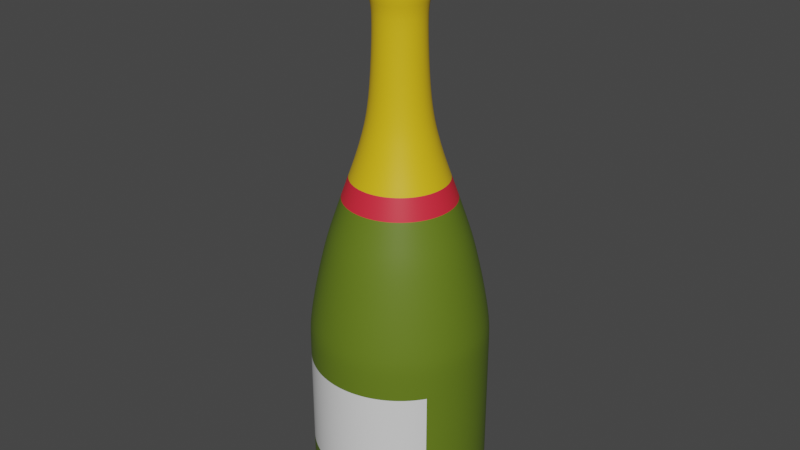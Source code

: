 # Source: ChampagneBottle.blend  (saved by Blender 3.6.11; exported with 4.5.12 LTS)
import bpy
from mathutils import Matrix  # noqa: F401  (used for matrix-valued properties, if any)

bpy.ops.wm.read_factory_settings(use_empty=True)
scene = bpy.context.scene
scene.name = 'Scene'

# ---- collections
col_collection = bpy.data.collections.new('Collection'); scene.collection.children.link(col_collection)

# ---- materials (node trees are filled in below, after node groups)
mat_base = bpy.data.materials.new('Base')
mat_base.use_transparent_shadow = False
mat_red_label = bpy.data.materials.new('Red Label')
mat_red_label.use_transparent_shadow = False
mat_gold_top = bpy.data.materials.new('Gold Top')
mat_gold_top.use_transparent_shadow = False
mat_white_label = bpy.data.materials.new('White Label')
mat_white_label.use_transparent_shadow = False

# ---- material node trees
mat_base.use_nodes = True; mat_base.node_tree.nodes.clear()
_N = mat_base.node_tree.nodes; _L = mat_base.node_tree.links
n0 = _N.new('ShaderNodeBsdfPrincipled'); n0.name = 'Principled BSDF'; n0.location = (10, 300)
n0.distribution = 'GGX'
n0.subsurface_method = 'RANDOM_WALK_SKIN'
n0.inputs[0].default_value = (0.1221, 0.1878, 0.01161, 1.0)
n0.inputs[3].default_value = 1.45
n0.inputs[27].default_value = (0.0, 0.0, 0.0, 1.0)
n0.inputs[28].default_value = 1.0
n1 = _N.new('ShaderNodeOutputMaterial'); n1.name = 'Material Output'; n1.location = (300, 300)
_L.new(n0.outputs[0], n1.inputs[0])
n1.is_active_output = True
mat_red_label.use_nodes = True; mat_red_label.node_tree.nodes.clear()
_N = mat_red_label.node_tree.nodes; _L = mat_red_label.node_tree.links
n0 = _N.new('ShaderNodeBsdfPrincipled'); n0.name = 'Principled BSDF'; n0.location = (10, 300)
n0.distribution = 'GGX'
n0.subsurface_method = 'RANDOM_WALK_SKIN'
n0.inputs[0].default_value = (0.8, 0.02339, 0.04507, 1.0)
n0.inputs[3].default_value = 1.45
n0.inputs[27].default_value = (0.0, 0.0, 0.0, 1.0)
n0.inputs[28].default_value = 1.0
n1 = _N.new('ShaderNodeOutputMaterial'); n1.name = 'Material Output'; n1.location = (300, 300)
_L.new(n0.outputs[0], n1.inputs[0])
n1.is_active_output = True
mat_gold_top.use_nodes = True; mat_gold_top.node_tree.nodes.clear()
_N = mat_gold_top.node_tree.nodes; _L = mat_gold_top.node_tree.links
n0 = _N.new('ShaderNodeBsdfPrincipled'); n0.name = 'Principled BSDF'; n0.location = (10, 300)
n0.distribution = 'GGX'
n0.subsurface_method = 'RANDOM_WALK_SKIN'
n0.inputs[0].default_value = (0.8, 0.5131, 0.009034, 1.0)
n0.inputs[3].default_value = 1.45
n0.inputs[27].default_value = (0.0, 0.0, 0.0, 1.0)
n0.inputs[28].default_value = 1.0
n1 = _N.new('ShaderNodeOutputMaterial'); n1.name = 'Material Output'; n1.location = (300, 300)
_L.new(n0.outputs[0], n1.inputs[0])
n1.is_active_output = True
mat_white_label.use_nodes = True; mat_white_label.node_tree.nodes.clear()
_N = mat_white_label.node_tree.nodes; _L = mat_white_label.node_tree.links
n0 = _N.new('ShaderNodeBsdfPrincipled'); n0.name = 'Principled BSDF'; n0.location = (10, 300)
n0.distribution = 'GGX'
n0.subsurface_method = 'RANDOM_WALK_SKIN'
n0.inputs[3].default_value = 1.45
n0.inputs[27].default_value = (0.0, 0.0, 0.0, 1.0)
n0.inputs[28].default_value = 1.0
n1 = _N.new('ShaderNodeOutputMaterial'); n1.name = 'Material Output'; n1.location = (300, 300)
_L.new(n0.outputs[0], n1.inputs[0])
n1.is_active_output = True

# ---- world
world_world = bpy.data.worlds.new('World'); scene.world = world_world
world_world.use_nodes = True; world_world.node_tree.nodes.clear()
_N = world_world.node_tree.nodes; _L = world_world.node_tree.links
n0 = _N.new('ShaderNodeOutputWorld'); n0.name = 'World Output'; n0.location = (300, 300)
n1 = _N.new('ShaderNodeBackground'); n1.name = 'Background'; n1.location = (10, 300)
n1.inputs[0].default_value = (0.05088, 0.05088, 0.05088, 1.0)
_L.new(n1.outputs[0], n0.inputs[0])
n0.is_active_output = True
world_world.color = (0.05088, 0.05088, 0.05088)
world_world.use_sun_shadow = False
world_world.sun_shadow_jitter_overblur = 0.0

# ---- meshes
me_cylinder = bpy.data.meshes.new('Cylinder')
me_cylinder.from_pydata([(4.07e-09, 0.704, -2.148), (4.07e-09, 0.704, -0.8059), (0.1373, 0.6904, -2.148), (0.1373, 0.6904, -0.8059), (0.2694, 0.6504, -2.148), (0.2694, 0.6504, -0.8059), (0.3911, 0.5853, -2.148), (0.3911, 0.5853, -0.8059), (0.4978, 0.4978, -2.148), (0.4978, 0.4978, -0.8059), (0.5853, 0.3911, -2.148), (0.5853, 0.3911, -0.8059), (0.6504, 0.2694, -2.148), (0.6504, 0.2694, -0.8059), (0.6904, 0.1373, -2.148), (0.6904, 0.1373, -0.8059), (0.704, 4.766e-10, -2.148), (0.704, 4.766e-10, -0.8059), (0.6904, -0.1373, -2.148), (0.6904, -0.1373, -0.8059), (0.6504, -0.2694, -2.148), (0.6504, -0.2694, -0.8059), (0.5853, -0.3911, -2.148), (0.5853, -0.3911, -0.8059), (0.4978, -0.4978, -2.148), (0.4978, -0.4978, -0.8059), (0.3911, -0.5853, -2.148), (0.3911, -0.5853, -0.8059), (0.2694, -0.6504, -2.148), (0.2694, -0.6504, -0.8059), (0.1373, -0.6904, -2.148), (0.1373, -0.6904, -0.8059), (4.07e-09, -0.704, -2.148), (4.07e-09, -0.704, -0.8059), (-0.1373, -0.6904, -2.148), (-0.1373, -0.6904, -0.8059), (-0.2694, -0.6504, -2.148), (-0.2694, -0.6504, -0.8059), (-0.3911, -0.5853, -2.148), (-0.3911, -0.5853, -0.8059), (-0.4978, -0.4978, -2.148), (-0.4978, -0.4978, -0.8059), (-0.5853, -0.3911, -2.148), (-0.5853, -0.3911, -0.8059), (-0.6504, -0.2694, -2.148), (-0.6504, -0.2694, -0.8059), (-0.6904, -0.1373, -2.148), (-0.6904, -0.1373, -0.8059), (-0.704, 4.766e-10, -2.148), (-0.704, 4.766e-10, -0.8059), (-0.6904, 0.1373, -2.148), (-0.6904, 0.1373, -0.8059), (-0.6504, 0.2694, -2.148), (-0.6504, 0.2694, -0.8059), (-0.5853, 0.3911, -2.148), (-0.5853, 0.3911, -0.8059), (-0.4978, 0.4978, -2.148), (-0.4978, 0.4978, -0.8059), (-0.3911, 0.5853, -2.148), (-0.3911, 0.5853, -0.8059), (-0.2694, 0.6504, -2.148), (-0.2694, 0.6504, -0.8059), (-0.1373, 0.6904, -2.148), (-0.1373, 0.6904, -0.8059), (2.646e-08, 0.5134, -2.349), (1.173e-08, 0.694, -2.238), (2.338e-08, 0.5831, -2.334), (1.796e-08, 0.6492, -2.294), (0.1354, 0.6806, -2.238), (0.1002, 0.5035, -2.349), (0.1267, 0.6367, -2.294), (0.1138, 0.5719, -2.334), (0.2656, 0.6412, -2.238), (0.1965, 0.4743, -2.349), (0.2484, 0.5998, -2.294), (0.2231, 0.5387, -2.334), (0.3856, 0.577, -2.238), (0.2852, 0.4269, -2.349), (0.3607, 0.5398, -2.294), (0.324, 0.4848, -2.334), (0.4907, 0.4907, -2.238), (0.363, 0.363, -2.349), (0.4591, 0.4591, -2.294), (0.4123, 0.4123, -2.334), (0.577, 0.3856, -2.238), (0.4269, 0.2852, -2.349), (0.5398, 0.3607, -2.294), (0.4848, 0.324, -2.334), (0.6412, 0.2656, -2.238), (0.4743, 0.1965, -2.349), (0.5998, 0.2484, -2.294), (0.5387, 0.2231, -2.334), (0.6806, 0.1354, -2.238), (0.5035, 0.1002, -2.349), (0.6367, 0.1267, -2.294), (0.5719, 0.1138, -2.334), (0.694, 1.747e-10, -2.238), (0.5134, 5.561e-10, -2.349), (0.6492, 3.099e-10, -2.294), (0.5831, 4.33e-10, -2.334), (0.6806, -0.1354, -2.238), (0.5035, -0.1002, -2.349), (0.6367, -0.1267, -2.294), (0.5719, -0.1138, -2.334), (0.6412, -0.2656, -2.238), (0.4743, -0.1965, -2.349), (0.5998, -0.2484, -2.294), (0.5387, -0.2231, -2.334), (0.577, -0.3856, -2.238), (0.4269, -0.2852, -2.349), (0.5398, -0.3607, -2.294), (0.4848, -0.324, -2.334), (0.4907, -0.4907, -2.238), (0.363, -0.363, -2.349), (0.4591, -0.4591, -2.294), (0.4123, -0.4123, -2.334), (0.3856, -0.577, -2.238), (0.2852, -0.4269, -2.349), (0.3607, -0.5398, -2.294), (0.324, -0.4848, -2.334), (0.2656, -0.6412, -2.238), (0.1965, -0.4743, -2.349), (0.2484, -0.5998, -2.294), (0.2231, -0.5387, -2.334), (0.1354, -0.6806, -2.238), (0.1002, -0.5035, -2.349), (0.1267, -0.6367, -2.294), (0.1138, -0.5719, -2.334), (1.173e-08, -0.694, -2.238), (2.646e-08, -0.5134, -2.349), (1.796e-08, -0.6492, -2.294), (2.338e-08, -0.5831, -2.334), (-0.1354, -0.6806, -2.238), (-0.1002, -0.5035, -2.349), (-0.1267, -0.6367, -2.294), (-0.1138, -0.5719, -2.334), (-0.2656, -0.6412, -2.238), (-0.1965, -0.4743, -2.349), (-0.2484, -0.5998, -2.294), (-0.2231, -0.5387, -2.334), (-0.3856, -0.577, -2.238), (-0.2852, -0.4269, -2.349), (-0.3607, -0.5398, -2.294), (-0.324, -0.4848, -2.334), (-0.4907, -0.4907, -2.238), (-0.363, -0.363, -2.349), (-0.4591, -0.4591, -2.294), (-0.4123, -0.4123, -2.334), (-0.577, -0.3856, -2.238), (-0.4269, -0.2852, -2.349), (-0.5398, -0.3607, -2.294), (-0.4848, -0.324, -2.334), (-0.6412, -0.2656, -2.238), (-0.4743, -0.1965, -2.349), (-0.5998, -0.2484, -2.294), (-0.5387, -0.2231, -2.334), (-0.6806, -0.1354, -2.238), (-0.5035, -0.1002, -2.349), (-0.6367, -0.1267, -2.294), (-0.5719, -0.1138, -2.334), (-0.694, 1.747e-10, -2.238), (-0.5134, 5.561e-10, -2.349), (-0.6492, 3.099e-10, -2.294), (-0.5831, 4.33e-10, -2.334), (-0.6806, 0.1354, -2.238), (-0.5035, 0.1002, -2.349), (-0.6367, 0.1267, -2.294), (-0.5719, 0.1138, -2.334), (-0.6412, 0.2656, -2.238), (-0.4743, 0.1965, -2.349), (-0.5998, 0.2484, -2.294), (-0.5387, 0.2231, -2.334), (-0.577, 0.3856, -2.238), (-0.4269, 0.2852, -2.349), (-0.5398, 0.3607, -2.294), (-0.4848, 0.324, -2.334), (-0.4907, 0.4907, -2.238), (-0.363, 0.363, -2.349), (-0.4591, 0.4591, -2.294), (-0.4123, 0.4123, -2.334), (-0.3856, 0.577, -2.238), (-0.2852, 0.4269, -2.349), (-0.3607, 0.5398, -2.294), (-0.324, 0.4848, -2.334), (-0.2656, 0.6412, -2.238), (-0.1965, 0.4743, -2.349), (-0.2484, 0.5998, -2.294), (-0.2231, 0.5387, -2.334), (-0.1354, 0.6806, -2.238), (-0.1002, 0.5035, -2.349), (-0.1267, 0.6367, -2.294), (-0.1138, 0.5719, -2.334), (6.246e-09, 0.3245, 0.5739), (0.0633, 0.3183, 0.5739), (0.1242, 0.2998, 0.5739), (0.1803, 0.2698, 0.5739), (0.2294, 0.2294, 0.5739), (0.2698, 0.1803, 0.5739), (0.2998, 0.1242, 0.5739), (0.3183, 0.0633, 0.5739), (0.3245, 1.224e-09, 0.5739), (0.3183, -0.0633, 0.5739), (0.2998, -0.1242, 0.5739), (0.2698, -0.1803, 0.5739), (0.2294, -0.2294, 0.5739), (0.1803, -0.2698, 0.5739), (0.1242, -0.2998, 0.5739), (0.0633, -0.3183, 0.5739), (6.246e-09, -0.3245, 0.5739), (-0.0633, -0.3183, 0.5739), (-0.1242, -0.2998, 0.5739), (-0.1803, -0.2698, 0.5739), (-0.2294, -0.2294, 0.5739), (-0.2698, -0.1803, 0.5739), (-0.2998, -0.1242, 0.5739), (-0.3183, -0.0633, 0.5739), (-0.3245, 1.224e-09, 0.5739), (-0.3183, 0.0633, 0.5739), (-0.2998, 0.1242, 0.5739), (-0.2698, 0.1803, 0.5739), (-0.2294, 0.2294, 0.5739), (-0.1803, 0.2698, 0.5739), (-0.1242, 0.2998, 0.5739), (-0.0633, 0.3183, 0.5739), (7.645e-08, 0.1891, 1.731), (0.0369, 0.1855, 1.731), (0.07237, 0.1747, 1.731), (0.1051, 0.1572, 1.731), (0.1337, 0.1337, 1.731), (0.1572, 0.1051, 1.731), (0.1747, 0.07237, 1.731), (0.1855, 0.0369, 1.731), (0.1891, 1.49e-09, 1.731), (0.1855, -0.0369, 1.731), (0.1747, -0.07237, 1.731), (0.1572, -0.1051, 1.731), (0.1337, -0.1337, 1.731), (0.1051, -0.1572, 1.731), (0.07237, -0.1747, 1.731), (0.0369, -0.1855, 1.731), (7.645e-08, -0.1891, 1.731), (-0.0369, -0.1855, 1.731), (-0.07237, -0.1747, 1.731), (-0.1051, -0.1572, 1.731), (-0.1337, -0.1337, 1.731), (-0.1572, -0.1051, 1.731), (-0.1747, -0.07237, 1.731), (-0.1855, -0.0369, 1.731), (-0.1891, 1.49e-09, 1.731), (-0.1855, 0.0369, 1.731), (-0.1747, 0.07237, 1.731), (-0.1572, 0.1051, 1.731), (-0.1337, 0.1337, 1.731), (-0.1051, 0.1572, 1.731), (-0.07237, 0.1747, 1.731), (-0.0369, 0.1855, 1.731), (-0.0924, -0.2231, 0.8871), (-0.1341, -0.2008, 0.8871), (0.2008, 0.1341, 0.8871), (0.2231, 0.0924, 0.8871), (-0.1707, -0.1707, 0.8871), (0.2368, 0.04711, 0.8871), (-0.2008, -0.1341, 0.8871), (0.2415, 2.288e-09, 0.8871), (-0.2231, -0.0924, 0.8871), (0.2368, -0.04711, 0.8871), (-0.2368, -0.04711, 0.8871), (0.2231, -0.0924, 0.8871), (-0.2415, 2.288e-09, 0.8871), (0.2008, -0.1341, 0.8871), (-0.2368, 0.04711, 0.8871), (0.1707, -0.1707, 0.8871), (-0.2231, 0.0924, 0.8871), (0.1341, -0.2008, 0.8871), (-0.2008, 0.1341, 0.8871), (0.0924, -0.2231, 0.8871), (2.474e-08, 0.2415, 0.8871), (0.04711, 0.2368, 0.8871), (-0.1707, 0.1707, 0.8871), (0.04711, -0.2368, 0.8871), (0.0924, 0.2231, 0.8871), (-0.1341, 0.2008, 0.8871), (2.474e-08, -0.2415, 0.8871), (0.1341, 0.2008, 0.8871), (-0.0924, 0.2231, 0.8871), (-0.04711, -0.2368, 0.8871), (0.1707, 0.1707, 0.8871), (-0.04711, 0.2368, 0.8871), (0.2487, 0.6004, -0.484), (0.216, 0.5214, -0.116), (0.1678, 0.405, 0.2521), (0.2435, 0.3645, 0.2521), (0.3135, 0.4693, -0.116), (0.3611, 0.5404, -0.484), (0.5404, -0.3611, -0.484), (0.4693, -0.3135, -0.116), (0.3645, -0.2435, 0.2521), (0.31, -0.31, 0.2521), (0.3991, -0.3991, -0.116), (0.4595, -0.4595, -0.484), (-0.4595, -0.4595, -0.484), (-0.3991, -0.3991, -0.116), (-0.31, -0.31, 0.2521), (-0.3645, -0.2435, 0.2521), (-0.4693, -0.3135, -0.116), (-0.5404, -0.3611, -0.484), (-0.3611, 0.5404, -0.484), (-0.3135, 0.4693, -0.116), (-0.2435, 0.3645, 0.2521), (-0.1678, 0.405, 0.2521), (-0.216, 0.5214, -0.116), (-0.2487, 0.6004, -0.484), (0.6374, 0.1268, -0.484), (0.5535, 0.1101, -0.116), (0.4299, 0.08552, 0.2521), (0.4384, 9.258e-10, 0.2521), (0.5644, 7.384e-10, -0.116), (0.6499, 6.229e-10, -0.484), (4.59e-09, -0.6499, -0.484), (5.212e-09, -0.5644, -0.116), (5.71e-09, -0.4384, 0.2521), (-0.08552, -0.4299, 0.2521), (-0.1101, -0.5535, -0.116), (-0.1268, -0.6374, -0.484), (-0.6374, 0.1268, -0.484), (-0.5535, 0.1101, -0.116), (-0.4299, 0.08552, 0.2521), (-0.405, 0.1678, 0.2521), (-0.5214, 0.216, -0.116), (-0.6004, 0.2487, -0.484), (0.31, 0.31, 0.2521), (0.3991, 0.3991, -0.116), (0.4595, 0.4595, -0.484), (0.2435, -0.3645, 0.2521), (0.3135, -0.4693, -0.116), (0.3611, -0.5404, -0.484), (-0.405, -0.1678, 0.2521), (-0.5214, -0.216, -0.116), (-0.6004, -0.2487, -0.484), (-0.08552, 0.4299, 0.2521), (-0.1101, 0.5535, -0.116), (-0.1268, 0.6374, -0.484), (0.4299, -0.08552, 0.2521), (0.5535, -0.1101, -0.116), (0.6374, -0.1268, -0.484), (-0.1678, -0.405, 0.2521), (-0.216, -0.5214, -0.116), (-0.2487, -0.6004, -0.484), (-0.3645, 0.2435, 0.2521), (-0.4693, 0.3135, -0.116), (-0.5404, 0.3611, -0.484), (0.3645, 0.2435, 0.2521), (0.4693, 0.3135, -0.116), (0.5404, 0.3611, -0.484), (0.1678, -0.405, 0.2521), (0.216, -0.5214, -0.116), (0.2487, -0.6004, -0.484), (-0.4299, -0.08552, 0.2521), (-0.5535, -0.1101, -0.116), (-0.6374, -0.1268, -0.484), (4.59e-09, 0.6499, -0.484), (5.212e-09, 0.5644, -0.116), (5.71e-09, 0.4384, 0.2521), (0.08552, 0.4299, 0.2521), (0.1101, 0.5535, -0.116), (0.1268, 0.6374, -0.484), (0.405, -0.1678, 0.2521), (0.5214, -0.216, -0.116), (0.6004, -0.2487, -0.484), (-0.2435, -0.3645, 0.2521), (-0.3135, -0.4693, -0.116), (-0.3611, -0.5404, -0.484), (-0.31, 0.31, 0.2521), (-0.3991, 0.3991, -0.116), (-0.4595, 0.4595, -0.484), (0.405, 0.1678, 0.2521), (0.5214, 0.216, -0.116), (0.6004, 0.2487, -0.484), (0.08552, -0.4299, 0.2521), (0.1101, -0.5535, -0.116), (0.1268, -0.6374, -0.484), (-0.4384, 9.258e-10, 0.2521), (-0.5644, 7.384e-10, -0.116), (-0.6499, 6.229e-10, -0.484), (-0.1554, -0.2326, 0.7305), (0.2585, 0.1071, 0.7305), (-0.1978, -0.1978, 0.7305), (0.2744, 0.05458, 0.7305), (-0.2326, -0.1554, 0.7305), (0.2798, 1.725e-09, 0.7305), (-0.2585, -0.1071, 0.7305), (0.2744, -0.05458, 0.7305), (-0.2744, -0.05458, 0.7305), (0.2585, -0.1071, 0.7305), (-0.2798, 1.725e-09, 0.7305), (0.2326, -0.1554, 0.7305), (-0.2744, 0.05458, 0.7305), (0.1978, -0.1978, 0.7305), (-0.2585, 0.1071, 0.7305), (0.1554, -0.2326, 0.7305), (-0.2326, 0.1554, 0.7305), (0.1071, -0.2585, 0.7305), (0.05458, 0.2744, 0.7305), (-0.1978, 0.1978, 0.7305), (0.05458, -0.2744, 0.7305), (0.1071, 0.2585, 0.7305), (-0.1554, 0.2326, 0.7305), (1.544e-08, -0.2798, 0.7305), (0.1554, 0.2326, 0.7305), (-0.1071, 0.2585, 0.7305), (-0.05458, -0.2744, 0.7305), (0.1978, 0.1978, 0.7305), (-0.05458, 0.2744, 0.7305), (-0.1071, -0.2585, 0.7305), (0.2326, 0.1554, 0.7305), (1.544e-08, 0.2798, 0.7305), (-0.07975, -0.1925, 1.173), (0.1733, 0.1158, 1.173), (4.19e-08, 0.2084, 1.173), (-0.1158, -0.1733, 1.173), (0.1925, 0.07975, 1.173), (-0.1474, -0.1474, 1.173), (0.2044, 0.04066, 1.173), (-0.1733, -0.1158, 1.173), (0.2084, 1.784e-09, 1.173), (-0.1925, -0.07975, 1.173), (0.2044, -0.04066, 1.173), (-0.2044, -0.04066, 1.173), (0.1925, -0.07975, 1.173), (-0.2084, 1.784e-09, 1.173), (0.1733, -0.1158, 1.173), (-0.2044, 0.04066, 1.173), (0.1474, -0.1474, 1.173), (-0.1925, 0.07975, 1.173), (0.1158, -0.1733, 1.173), (-0.1733, 0.1158, 1.173), (0.07975, -0.1925, 1.173), (0.04066, 0.2044, 1.173), (-0.1474, 0.1474, 1.173), (0.04066, -0.2044, 1.173), (0.07975, 0.1925, 1.173), (-0.1158, 0.1733, 1.173), (4.19e-08, -0.2084, 1.173), (0.1158, 0.1733, 1.173), (-0.07975, 0.1925, 1.173), (-0.04066, -0.2044, 1.173), (0.1474, 0.1474, 1.173), (-0.04066, 0.2044, 1.173), (0.04528, 0.2277, 1.731), (7.665e-08, 0.2321, 1.731), (0.08883, 0.2144, 1.731), (0.129, 0.193, 1.731), (0.1641, 0.1641, 1.731), (0.193, 0.129, 1.731), (0.2144, 0.08883, 1.731), (0.2277, 0.04528, 1.731), (0.2321, 1.08e-09, 1.731), (0.2277, -0.04528, 1.731), (0.2144, -0.08883, 1.731), (0.193, -0.129, 1.731), (0.1641, -0.1641, 1.731), (0.129, -0.193, 1.731), (0.08883, -0.2144, 1.731), (0.04528, -0.2277, 1.731), (7.665e-08, -0.2321, 1.731), (-0.04528, -0.2277, 1.731), (-0.08883, -0.2144, 1.731), (-0.129, -0.193, 1.731), (-0.1641, -0.1641, 1.731), (-0.193, -0.129, 1.731), (-0.2144, -0.08883, 1.731), (-0.2277, -0.04528, 1.731), (-0.2321, 8.756e-10, 1.731), (-0.2277, 0.04528, 1.731), (-0.2144, 0.08883, 1.731), (-0.193, 0.129, 1.731), (-0.1641, 0.1641, 1.731), (-0.129, 0.193, 1.731), (-0.08883, 0.2144, 1.731), (-0.04528, 0.2277, 1.731), (0.04511, 0.2268, 2.275), (4.118e-08, 0.2312, 2.275), (0.08849, 0.2136, 2.275), (0.1285, 0.1923, 2.275), (0.1635, 0.1635, 2.275), (0.1923, 0.1285, 2.275), (0.2136, 0.08849, 2.275), (0.2268, 0.04511, 2.275), (0.2312, 1.067e-09, 2.275), (0.2268, -0.04511, 2.275), (0.2136, -0.08849, 2.275), (0.1923, -0.1285, 2.275), (0.1635, -0.1635, 2.275), (0.1285, -0.1923, 2.275), (0.08849, -0.2136, 2.275), (0.04511, -0.2268, 2.275), (4.118e-08, -0.2312, 2.275), (-0.04511, -0.2268, 2.275), (-0.08849, -0.2136, 2.275), (-0.1285, -0.1923, 2.275), (-0.1635, -0.1635, 2.275), (-0.1923, -0.1285, 2.275), (-0.2136, -0.08849, 2.275), (-0.2268, -0.04511, 2.275), (-0.2312, 9.608e-10, 2.275), (-0.2268, 0.04511, 2.275), (-0.2136, 0.08849, 2.275), (-0.1923, 0.1285, 2.275), (-0.1635, 0.1635, 2.275), (-0.1285, 0.1923, 2.275), (-0.08849, 0.2136, 2.275), (-0.04511, 0.2268, 2.275), (0.03546, 0.1783, 2.347), (0.04229, 0.2126, 2.309), (3.587e-08, 0.2168, 2.309), (2.933e-08, 0.1818, 2.347), (0.0258, 0.1297, 2.365), (4.868e-09, 0.1322, 2.365), (0.06955, 0.1679, 2.347), (0.08296, 0.2003, 2.309), (0.0506, 0.1222, 2.365), (0.101, 0.1511, 2.347), (0.1204, 0.1803, 2.309), (0.07346, 0.1099, 2.365), (0.1285, 0.1285, 2.347), (0.1533, 0.1533, 2.309), (0.0935, 0.0935, 2.365), (0.1511, 0.101, 2.347), (0.1803, 0.1204, 2.309), (0.1099, 0.07346, 2.365), (0.1679, 0.06955, 2.347), (0.2003, 0.08296, 2.309), (0.1222, 0.0506, 2.365), (0.1783, 0.03546, 2.347), (0.2126, 0.04229, 2.309), (0.1297, 0.0258, 2.365), (0.1818, 1.373e-09, 2.347), (0.2168, 1.065e-09, 2.309), (0.1322, 2.277e-09, 2.365), (0.1783, -0.03546, 2.347), (0.2126, -0.04229, 2.309), (0.1297, -0.0258, 2.365), (0.1679, -0.06955, 2.347), (0.2003, -0.08296, 2.309), (0.1222, -0.0506, 2.365), (0.1511, -0.101, 2.347), (0.1803, -0.1204, 2.309), (0.1099, -0.07346, 2.365), (0.1285, -0.1285, 2.347), (0.1533, -0.1533, 2.309), (0.0935, -0.0935, 2.365), (0.101, -0.1511, 2.347), (0.1204, -0.1803, 2.309), (0.07346, -0.1099, 2.365), (0.06955, -0.1679, 2.347), (0.08296, -0.2003, 2.309), (0.0506, -0.1222, 2.365), (0.03546, -0.1783, 2.347), (0.04229, -0.2126, 2.309), (0.0258, -0.1297, 2.365), (2.914e-08, -0.1818, 2.347), (3.577e-08, -0.2168, 2.309), (4.232e-09, -0.1322, 2.365), (-0.03546, -0.1783, 2.347), (-0.04229, -0.2126, 2.309), (-0.0258, -0.1297, 2.365), (-0.06955, -0.1679, 2.347), (-0.08296, -0.2003, 2.309), (-0.0506, -0.1222, 2.365), (-0.101, -0.1511, 2.347), (-0.1204, -0.1803, 2.309), (-0.07346, -0.1099, 2.365), (-0.1285, -0.1285, 2.347), (-0.1533, -0.1533, 2.309), (-0.0935, -0.0935, 2.365), (-0.1511, -0.101, 2.347), (-0.1803, -0.1204, 2.309), (-0.1099, -0.07346, 2.365), (-0.1679, -0.06955, 2.347), (-0.2003, -0.08296, 2.309), (-0.1222, -0.0506, 2.365), (-0.1783, -0.03546, 2.347), (-0.2126, -0.04229, 2.309), (-0.1297, -0.0258, 2.365), (-0.1818, 1.339e-09, 2.347), (-0.2168, 1.17e-09, 2.309), (-0.1322, 2.095e-09, 2.365), (-0.1783, 0.03546, 2.347), (-0.2126, 0.04229, 2.309), (-0.1297, 0.0258, 2.365), (-0.1679, 0.06955, 2.347), (-0.2003, 0.08296, 2.309), (-0.1222, 0.0506, 2.365), (-0.1511, 0.101, 2.347), (-0.1803, 0.1204, 2.309), (-0.1099, 0.07346, 2.365), (-0.1285, 0.1285, 2.347), (-0.1533, 0.1533, 2.309), (-0.0935, 0.0935, 2.365), (-0.101, 0.1511, 2.347), (-0.1204, 0.1803, 2.309), (-0.07346, 0.1099, 2.365), (-0.06955, 0.1679, 2.347), (-0.08296, 0.2003, 2.309), (-0.0506, 0.1222, 2.365), (-0.03546, 0.1783, 2.347), (-0.04229, 0.2126, 2.309), (-0.0258, 0.1297, 2.365), (0.1919, 0.4632, 0.06803), (0.2785, 0.4169, 0.06803), (0.4169, -0.2785, 0.06803), (0.3545, -0.3545, 0.06803), (-0.3545, -0.3545, 0.06803), (-0.4169, -0.2785, 0.06803), (-0.2785, 0.4169, 0.06803), (-0.1919, 0.4632, 0.06803), (0.4917, 0.09781, 0.06803), (0.5014, 8.321e-10, 0.06803), (5.461e-09, -0.5014, 0.06803), (-0.09781, -0.4917, 0.06803), (-0.4917, 0.09781, 0.06803), (-0.4632, 0.1919, 0.06803), (0.3545, 0.3545, 0.06803), (0.2785, -0.4169, 0.06803), (-0.4632, -0.1919, 0.06803), (-0.09781, 0.4917, 0.06803), (0.4917, -0.09781, 0.06803), (-0.1919, -0.4632, 0.06803), (-0.4169, 0.2785, 0.06803), (0.4169, 0.2785, 0.06803), (0.1919, -0.4632, 0.06803), (-0.4917, -0.09781, 0.06803), (5.461e-09, 0.5014, 0.06803), (0.09781, 0.4917, 0.06803), (0.4632, -0.1919, 0.06803), (-0.2785, -0.4169, 0.06803), (-0.3545, 0.3545, 0.06803), (0.4632, 0.1919, 0.06803), (0.09781, -0.4917, 0.06803), (-0.5014, 8.321e-10, 0.06803), (0.146, 0.3524, 0.413), (0.3171, -0.2119, 0.413), (-0.2697, -0.2697, 0.413), (-0.2119, 0.3171, 0.413), (0.3741, 0.07441, 0.413), (5.978e-09, -0.3814, 0.413), (-0.3741, 0.07441, 0.413), (5.978e-09, 0.3814, 0.413), (0.2119, 0.3171, 0.413), (0.2697, -0.2697, 0.413), (-0.3171, -0.2119, 0.413), (-0.146, 0.3524, 0.413), (0.3814, 1.075e-09, 0.413), (-0.07441, -0.3741, 0.413), (-0.3524, 0.146, 0.413), (0.2697, 0.2697, 0.413), (0.2119, -0.3171, 0.413), (-0.3524, -0.146, 0.413), (-0.07441, 0.3741, 0.413), (0.3741, -0.07441, 0.413), (-0.146, -0.3524, 0.413), (-0.3171, 0.2119, 0.413), (0.3171, 0.2119, 0.413), (0.146, -0.3524, 0.413), (-0.3741, -0.07441, 0.413), (0.07441, 0.3741, 0.413), (0.3524, -0.146, 0.413), (-0.2119, -0.3171, 0.413), (-0.2697, 0.2697, 0.413), (0.3524, 0.146, 0.413), (0.07441, -0.3741, 0.413), (-0.3814, 1.075e-09, 0.413), (4.07e-09, 0.704, -0.928), (0.1373, 0.6904, -0.928), (0.2694, 0.6504, -0.928), (0.3911, 0.5853, -0.928), (0.4978, 0.4978, -0.928), (0.5853, 0.3911, -0.928), (0.6504, 0.2694, -0.928), (0.6904, 0.1373, -0.928), (0.704, 4.766e-10, -0.928), (0.6904, -0.1373, -0.928), (0.6504, -0.2694, -0.928), (0.5853, -0.3911, -0.928), (0.4978, -0.4978, -0.928), (0.3911, -0.5853, -0.928), (0.2694, -0.6504, -0.928), (0.1373, -0.6904, -0.928), (4.07e-09, -0.704, -0.928), (-0.1373, -0.6904, -0.928), (-0.2694, -0.6504, -0.928), (-0.3911, -0.5853, -0.928), (-0.4978, -0.4978, -0.928), (-0.5853, -0.3911, -0.928), (-0.6504, -0.2694, -0.928), (-0.6904, -0.1373, -0.928), (-0.704, 4.766e-10, -0.928), (-0.6904, 0.1373, -0.928), (-0.6504, 0.2694, -0.928), (-0.5853, 0.3911, -0.928), (-0.4978, 0.4978, -0.928), (-0.3911, 0.5853, -0.928), (-0.2694, 0.6504, -0.928), (-0.1373, 0.6904, -0.928), (0.1373, 0.6904, -2.036), (0.2694, 0.6504, -2.036), (0.3911, 0.5853, -2.036), (0.4978, 0.4978, -2.036), (0.5853, 0.3911, -2.036), (0.6504, 0.2694, -2.036), (0.6904, 0.1373, -2.036), (0.704, 4.766e-10, -2.036), (0.6904, -0.1373, -2.036), (0.6504, -0.2694, -2.036), (0.5853, -0.3911, -2.036), (0.4978, -0.4978, -2.036), (0.3911, -0.5853, -2.036), (0.2694, -0.6504, -2.036), (0.1373, -0.6904, -2.036), (4.07e-09, -0.704, -2.036), (-0.1373, -0.6904, -2.036), (-0.2694, -0.6504, -2.036), (-0.3911, -0.5853, -2.036), (-0.4978, -0.4978, -2.036), (-0.5853, -0.3911, -2.036), (-0.6504, -0.2694, -2.036), (-0.6904, -0.1373, -2.036), (-0.704, 4.766e-10, -2.036), (-0.6904, 0.1373, -2.036), (-0.6504, 0.2694, -2.036), (-0.5853, 0.3911, -2.036), (-0.4978, 0.4978, -2.036), (-0.3911, 0.5853, -2.036), (-0.2694, 0.6504, -2.036), (-0.1373, 0.6904, -2.036), (4.07e-09, 0.704, -2.036)], [], [(672, 1, 3, 673), (673, 3, 5, 674), (674, 5, 7, 675), (675, 7, 9, 676), (676, 9, 11, 677), (677, 11, 13, 678), (678, 13, 15, 679), (679, 15, 17, 680), (680, 17, 19, 681), (681, 19, 21, 682), (682, 21, 23, 683), (683, 23, 25, 684), (684, 25, 27, 685), (685, 27, 29, 686), (686, 29, 31, 687), (687, 31, 33, 688), (688, 33, 35, 689), (689, 35, 37, 690), (690, 37, 39, 691), (691, 39, 41, 692), (692, 41, 43, 693), (693, 43, 45, 694), (694, 45, 47, 695), (695, 47, 49, 696), (696, 49, 51, 697), (697, 51, 53, 698), (698, 53, 55, 699), (699, 55, 57, 700), (700, 57, 59, 701), (701, 59, 61, 702), (648, 640, 194, 195), (702, 61, 63, 703), (703, 63, 1, 672), (6, 8, 80, 76), (62, 0, 65, 188), (24, 26, 116, 112), (42, 44, 152, 148), (60, 62, 188, 184), (16, 18, 100, 96), (34, 36, 136, 132), (52, 54, 172, 168), (8, 10, 84, 80), (26, 28, 120, 116), (44, 46, 156, 152), (18, 20, 104, 100), (36, 38, 140, 136), (54, 56, 176, 172), (10, 12, 88, 84), (28, 30, 124, 120), (46, 48, 160, 156), (64, 69, 73, 77, 81, 85, 89, 93, 97, 101, 105, 109, 113, 117, 121, 125, 129, 133, 137, 141, 145, 149, 153, 157, 161, 165, 169, 173, 177, 181, 185, 189), (2, 4, 72, 68), (20, 22, 108, 104), (38, 40, 144, 140), (56, 58, 180, 176), (12, 14, 92, 88), (30, 32, 128, 124), (48, 50, 164, 160), (4, 6, 76, 72), (22, 24, 112, 108), (40, 42, 148, 144), (58, 60, 184, 180), (14, 16, 96, 92), (32, 34, 132, 128), (50, 52, 168, 164), (65, 68, 70, 67), (67, 70, 71, 66), (66, 71, 69, 64), (68, 72, 74, 70), (70, 74, 75, 71), (71, 75, 73, 69), (72, 76, 78, 74), (74, 78, 79, 75), (75, 79, 77, 73), (76, 80, 82, 78), (78, 82, 83, 79), (79, 83, 81, 77), (80, 84, 86, 82), (82, 86, 87, 83), (83, 87, 85, 81), (84, 88, 90, 86), (86, 90, 91, 87), (87, 91, 89, 85), (88, 92, 94, 90), (90, 94, 95, 91), (91, 95, 93, 89), (92, 96, 98, 94), (94, 98, 99, 95), (95, 99, 97, 93), (96, 100, 102, 98), (98, 102, 103, 99), (99, 103, 101, 97), (100, 104, 106, 102), (102, 106, 107, 103), (103, 107, 105, 101), (104, 108, 110, 106), (106, 110, 111, 107), (107, 111, 109, 105), (108, 112, 114, 110), (110, 114, 115, 111), (111, 115, 113, 109), (112, 116, 118, 114), (114, 118, 119, 115), (115, 119, 117, 113), (116, 120, 122, 118), (118, 122, 123, 119), (119, 123, 121, 117), (120, 124, 126, 122), (122, 126, 127, 123), (123, 127, 125, 121), (124, 128, 130, 126), (126, 130, 131, 127), (127, 131, 129, 125), (128, 132, 134, 130), (130, 134, 135, 131), (131, 135, 133, 129), (132, 136, 138, 134), (134, 138, 139, 135), (135, 139, 137, 133), (136, 140, 142, 138), (138, 142, 143, 139), (139, 143, 141, 137), (140, 144, 146, 142), (142, 146, 147, 143), (143, 147, 145, 141), (144, 148, 150, 146), (146, 150, 151, 147), (147, 151, 149, 145), (148, 152, 154, 150), (150, 154, 155, 151), (151, 155, 153, 149), (152, 156, 158, 154), (154, 158, 159, 155), (155, 159, 157, 153), (156, 160, 162, 158), (158, 162, 163, 159), (159, 163, 161, 157), (160, 164, 166, 162), (162, 166, 167, 163), (163, 167, 165, 161), (164, 168, 170, 166), (166, 170, 171, 167), (167, 171, 169, 165), (168, 172, 174, 170), (170, 174, 175, 171), (171, 175, 173, 169), (172, 176, 178, 174), (174, 178, 179, 175), (175, 179, 177, 173), (176, 180, 182, 178), (178, 182, 183, 179), (179, 183, 181, 177), (180, 184, 186, 182), (182, 186, 187, 183), (183, 187, 185, 181), (184, 188, 190, 186), (186, 190, 191, 187), (187, 191, 189, 185), (188, 65, 67, 190), (190, 67, 66, 191), (191, 66, 64, 189), (0, 2, 68, 65), (419, 416, 242, 243), (649, 641, 203, 204), (650, 642, 212, 213), (651, 643, 221, 222), (652, 644, 199, 200), (653, 645, 208, 209), (654, 646, 217, 218), (655, 648, 195, 196), (656, 649, 204, 205), (657, 650, 213, 214), (658, 651, 222, 223), (659, 652, 200, 201), (660, 653, 209, 210), (661, 654, 218, 219), (662, 655, 196, 197), (663, 656, 205, 206), (664, 657, 214, 215), (665, 647, 192, 193), (647, 658, 223, 192), (666, 659, 201, 202), (667, 660, 210, 211), (668, 661, 219, 220), (669, 662, 197, 198), (670, 663, 206, 207), (671, 664, 215, 216), (640, 665, 193, 194), (641, 666, 202, 203), (642, 667, 211, 212), (643, 668, 220, 221), (644, 669, 198, 199), (645, 670, 207, 208), (646, 671, 216, 217), (420, 417, 229, 230), (421, 419, 243, 244), (422, 420, 230, 231), (423, 421, 244, 245), (424, 422, 231, 232), (425, 423, 245, 246), (426, 424, 232, 233), (427, 425, 246, 247), (428, 426, 233, 234), (429, 427, 247, 248), (430, 428, 234, 235), (431, 429, 248, 249), (432, 430, 235, 236), (433, 431, 249, 250), (434, 432, 236, 237), (435, 433, 250, 251), (436, 434, 237, 238), (437, 418, 224, 225), (438, 435, 251, 252), (439, 436, 238, 239), (440, 437, 225, 226), (441, 438, 252, 253), (442, 439, 239, 240), (443, 440, 226, 227), (444, 441, 253, 254), (445, 442, 240, 241), (446, 443, 227, 228), (447, 444, 254, 255), (416, 445, 241, 242), (417, 446, 228, 229), (418, 447, 255, 224), (415, 412, 287, 276), (414, 411, 286, 258), (413, 410, 285, 256), (412, 409, 284, 287), (411, 408, 283, 286), (410, 407, 282, 285), (409, 406, 281, 284), (408, 405, 280, 283), (407, 404, 279, 282), (406, 403, 278, 281), (405, 402, 277, 280), (404, 401, 275, 279), (403, 400, 274, 278), (402, 415, 276, 277), (401, 399, 273, 275), (400, 398, 272, 274), (399, 397, 271, 273), (398, 396, 270, 272), (397, 395, 269, 271), (396, 394, 268, 270), (395, 393, 267, 269), (394, 392, 266, 268), (393, 391, 265, 267), (392, 390, 264, 266), (391, 389, 263, 265), (390, 388, 262, 264), (389, 387, 261, 263), (388, 386, 260, 262), (387, 385, 259, 261), (386, 384, 257, 260), (385, 414, 258, 259), (384, 413, 256, 257), (51, 49, 383, 324), (324, 383, 382, 325), (620, 639, 381, 326), (33, 31, 380, 318), (318, 380, 379, 319), (618, 638, 378, 320), (15, 13, 377, 312), (312, 377, 376, 313), (616, 637, 375, 314), (59, 57, 374, 306), (306, 374, 373, 307), (614, 636, 372, 308), (41, 39, 371, 300), (300, 371, 370, 301), (612, 635, 369, 302), (23, 21, 368, 294), (294, 368, 367, 295), (610, 634, 366, 296), (5, 3, 365, 288), (288, 365, 364, 289), (608, 633, 363, 290), (49, 47, 359, 383), (383, 359, 358, 382), (639, 631, 357, 381), (31, 29, 356, 380), (380, 356, 355, 379), (638, 630, 354, 378), (13, 11, 353, 377), (377, 353, 352, 376), (637, 629, 351, 375), (57, 55, 350, 374), (374, 350, 349, 373), (636, 628, 348, 372), (39, 37, 347, 371), (371, 347, 346, 370), (635, 627, 345, 369), (21, 19, 344, 368), (368, 344, 343, 367), (634, 626, 342, 366), (1, 63, 341, 360), (360, 341, 340, 361), (632, 625, 339, 362), (3, 1, 360, 365), (365, 360, 361, 364), (633, 632, 362, 363), (47, 45, 338, 359), (359, 338, 337, 358), (631, 624, 336, 357), (29, 27, 335, 356), (356, 335, 334, 355), (630, 623, 333, 354), (11, 9, 332, 353), (353, 332, 331, 352), (629, 622, 330, 351), (55, 53, 329, 350), (350, 329, 328, 349), (628, 621, 327, 348), (37, 35, 323, 347), (347, 323, 322, 346), (627, 619, 321, 345), (19, 17, 317, 344), (344, 317, 316, 343), (626, 617, 315, 342), (63, 61, 311, 341), (341, 311, 310, 340), (625, 615, 309, 339), (45, 43, 305, 338), (338, 305, 304, 337), (624, 613, 303, 336), (27, 25, 299, 335), (335, 299, 298, 334), (623, 611, 297, 333), (9, 7, 293, 332), (332, 293, 292, 331), (622, 609, 291, 330), (53, 51, 324, 329), (329, 324, 325, 328), (621, 620, 326, 327), (35, 33, 318, 323), (323, 318, 319, 322), (619, 618, 320, 321), (17, 15, 312, 317), (317, 312, 313, 316), (617, 616, 314, 315), (61, 59, 306, 311), (311, 306, 307, 310), (615, 614, 308, 309), (43, 41, 300, 305), (305, 300, 301, 304), (613, 612, 302, 303), (25, 23, 294, 299), (299, 294, 295, 298), (611, 610, 296, 297), (7, 5, 288, 293), (293, 288, 289, 292), (609, 608, 290, 291), (211, 210, 413, 384), (198, 197, 414, 385), (212, 211, 384, 386), (199, 198, 385, 387), (213, 212, 386, 388), (200, 199, 387, 389), (214, 213, 388, 390), (201, 200, 389, 391), (215, 214, 390, 392), (202, 201, 391, 393), (216, 215, 392, 394), (203, 202, 393, 395), (217, 216, 394, 396), (204, 203, 395, 397), (218, 217, 396, 398), (205, 204, 397, 399), (219, 218, 398, 400), (206, 205, 399, 401), (193, 192, 415, 402), (220, 219, 400, 403), (207, 206, 401, 404), (194, 193, 402, 405), (221, 220, 403, 406), (208, 207, 404, 407), (195, 194, 405, 408), (222, 221, 406, 409), (209, 208, 407, 410), (196, 195, 408, 411), (223, 222, 409, 412), (210, 209, 410, 413), (197, 196, 411, 414), (192, 223, 412, 415), (276, 287, 447, 418), (258, 286, 446, 417), (256, 285, 445, 416), (287, 284, 444, 447), (286, 283, 443, 446), (285, 282, 442, 445), (284, 281, 441, 444), (283, 280, 440, 443), (282, 279, 439, 442), (281, 278, 438, 441), (280, 277, 437, 440), (279, 275, 436, 439), (278, 274, 435, 438), (277, 276, 418, 437), (275, 273, 434, 436), (274, 272, 433, 435), (273, 271, 432, 434), (272, 270, 431, 433), (271, 269, 430, 432), (270, 268, 429, 431), (269, 267, 428, 430), (268, 266, 427, 429), (267, 265, 426, 428), (266, 264, 425, 427), (265, 263, 424, 426), (264, 262, 423, 425), (263, 261, 422, 424), (262, 260, 421, 423), (261, 259, 420, 422), (260, 257, 419, 421), (259, 258, 417, 420), (257, 256, 416, 419), (230, 229, 453, 454), (243, 242, 466, 467), (224, 255, 479, 449), (229, 228, 452, 453), (242, 241, 465, 466), (255, 254, 478, 479), (228, 227, 451, 452), (241, 240, 464, 465), (254, 253, 477, 478), (227, 226, 450, 451), (240, 239, 463, 464), (253, 252, 476, 477), (226, 225, 448, 450), (239, 238, 462, 463), (252, 251, 475, 476), (225, 224, 449, 448), (238, 237, 461, 462), (251, 250, 474, 475), (237, 236, 460, 461), (250, 249, 473, 474), (236, 235, 459, 460), (249, 248, 472, 473), (235, 234, 458, 459), (248, 247, 471, 472), (234, 233, 457, 458), (247, 246, 470, 471), (233, 232, 456, 457), (246, 245, 469, 470), (232, 231, 455, 456), (245, 244, 468, 469), (231, 230, 454, 455), (244, 243, 467, 468), (470, 469, 501, 502), (497, 496, 561, 564), (457, 456, 488, 489), (471, 470, 502, 503), (458, 457, 489, 490), (472, 471, 503, 504), (459, 458, 490, 491), (473, 472, 504, 505), (460, 459, 491, 492), (474, 473, 505, 506), (461, 460, 492, 493), (475, 474, 506, 507), (462, 461, 493, 494), (448, 449, 481, 480), (476, 475, 507, 508), (463, 462, 494, 495), (450, 448, 480, 482), (477, 476, 508, 509), (464, 463, 495, 496), (451, 450, 482, 483), (478, 477, 509, 510), (465, 464, 496, 497), (452, 451, 483, 484), (479, 478, 510, 511), (466, 465, 497, 498), (453, 452, 484, 485), (449, 479, 511, 481), (467, 466, 498, 499), (454, 453, 485, 486), (468, 467, 499, 500), (455, 454, 486, 487), (469, 468, 500, 501), (456, 455, 487, 488), (481, 511, 606, 514), (484, 483, 522, 525), (511, 510, 603, 606), (498, 497, 564, 567), (485, 484, 525, 528), (499, 498, 567, 570), (486, 485, 528, 531), (482, 480, 513, 519), (500, 499, 570, 573), (487, 486, 531, 534), (501, 500, 573, 576), (488, 487, 534, 537), (502, 501, 576, 579), (489, 488, 537, 540), (503, 502, 579, 582), (490, 489, 540, 543), (504, 503, 582, 585), (491, 490, 543, 546), (505, 504, 585, 588), (492, 491, 546, 549), (506, 505, 588, 591), (493, 492, 549, 552), (507, 506, 591, 594), (494, 493, 552, 555), (508, 507, 594, 597), (495, 494, 555, 558), (516, 517, 607, 604, 601, 598, 595, 592, 589, 586, 583, 580, 577, 574, 571, 568, 565, 562, 559, 556, 553, 550, 547, 544, 541, 538, 535, 532, 529, 526, 523, 520), (509, 508, 597, 600), (496, 495, 558, 561), (483, 482, 519, 522), (510, 509, 600, 603), (513, 514, 515, 512), (512, 515, 517, 516), (519, 513, 512, 518), (518, 512, 516, 520), (522, 519, 518, 521), (521, 518, 520, 523), (525, 522, 521, 524), (524, 521, 523, 526), (528, 525, 524, 527), (527, 524, 526, 529), (531, 528, 527, 530), (530, 527, 529, 532), (534, 531, 530, 533), (533, 530, 532, 535), (537, 534, 533, 536), (536, 533, 535, 538), (540, 537, 536, 539), (539, 536, 538, 541), (543, 540, 539, 542), (542, 539, 541, 544), (546, 543, 542, 545), (545, 542, 544, 547), (549, 546, 545, 548), (548, 545, 547, 550), (552, 549, 548, 551), (551, 548, 550, 553), (555, 552, 551, 554), (554, 551, 553, 556), (558, 555, 554, 557), (557, 554, 556, 559), (561, 558, 557, 560), (560, 557, 559, 562), (564, 561, 560, 563), (563, 560, 562, 565), (567, 564, 563, 566), (566, 563, 565, 568), (570, 567, 566, 569), (569, 566, 568, 571), (573, 570, 569, 572), (572, 569, 571, 574), (576, 573, 572, 575), (575, 572, 574, 577), (579, 576, 575, 578), (578, 575, 577, 580), (582, 579, 578, 581), (581, 578, 580, 583), (585, 582, 581, 584), (584, 581, 583, 586), (588, 585, 584, 587), (587, 584, 586, 589), (591, 588, 587, 590), (590, 587, 589, 592), (594, 591, 590, 593), (593, 590, 592, 595), (597, 594, 593, 596), (596, 593, 595, 598), (600, 597, 596, 599), (599, 596, 598, 601), (603, 600, 599, 602), (602, 599, 601, 604), (606, 603, 602, 605), (605, 602, 604, 607), (514, 606, 605, 515), (515, 605, 607, 517), (480, 481, 514, 513), (292, 289, 608, 609), (298, 295, 610, 611), (304, 301, 612, 613), (310, 307, 614, 615), (316, 313, 616, 617), (322, 319, 618, 619), (328, 325, 620, 621), (331, 292, 609, 622), (334, 298, 611, 623), (337, 304, 613, 624), (340, 310, 615, 625), (343, 316, 617, 626), (346, 322, 619, 627), (349, 328, 621, 628), (352, 331, 622, 629), (355, 334, 623, 630), (358, 337, 624, 631), (364, 361, 632, 633), (361, 340, 625, 632), (367, 343, 626, 634), (370, 346, 627, 635), (373, 349, 628, 636), (376, 352, 629, 637), (379, 355, 630, 638), (382, 358, 631, 639), (289, 364, 633, 608), (295, 367, 634, 610), (301, 370, 635, 612), (307, 373, 636, 614), (313, 376, 637, 616), (319, 379, 638, 618), (325, 382, 639, 620), (326, 381, 671, 646), (320, 378, 670, 645), (314, 375, 669, 644), (308, 372, 668, 643), (302, 369, 667, 642), (296, 366, 666, 641), (290, 363, 665, 640), (381, 357, 664, 671), (378, 354, 663, 670), (375, 351, 662, 669), (372, 348, 661, 668), (369, 345, 660, 667), (366, 342, 659, 666), (362, 339, 658, 647), (363, 362, 647, 665), (357, 336, 657, 664), (354, 333, 656, 663), (351, 330, 655, 662), (348, 327, 654, 661), (345, 321, 653, 660), (342, 315, 652, 659), (339, 309, 651, 658), (336, 303, 650, 657), (333, 297, 649, 656), (330, 291, 648, 655), (327, 326, 646, 654), (321, 320, 645, 653), (315, 314, 644, 652), (309, 308, 643, 651), (303, 302, 642, 650), (297, 296, 641, 649), (291, 290, 640, 648), (734, 703, 672, 735), (733, 702, 703, 734), (732, 701, 702, 733), (731, 700, 701, 732), (730, 699, 700, 731), (729, 698, 699, 730), (728, 697, 698, 729), (727, 696, 697, 728), (726, 695, 696, 727), (725, 694, 695, 726), (724, 693, 694, 725), (723, 692, 693, 724), (722, 691, 692, 723), (721, 690, 691, 722), (720, 689, 690, 721), (719, 688, 689, 720), (718, 687, 688, 719), (717, 686, 687, 718), (716, 685, 686, 717), (715, 684, 685, 716), (714, 683, 684, 715), (713, 682, 683, 714), (712, 681, 682, 713), (711, 680, 681, 712), (710, 679, 680, 711), (709, 678, 679, 710), (708, 677, 678, 709), (707, 676, 677, 708), (706, 675, 676, 707), (705, 674, 675, 706), (704, 673, 674, 705), (735, 672, 673, 704), (0, 735, 704, 2), (2, 704, 705, 4), (4, 705, 706, 6), (6, 706, 707, 8), (8, 707, 708, 10), (10, 708, 709, 12), (12, 709, 710, 14), (14, 710, 711, 16), (16, 711, 712, 18), (18, 712, 713, 20), (20, 713, 714, 22), (22, 714, 715, 24), (24, 715, 716, 26), (26, 716, 717, 28), (28, 717, 718, 30), (30, 718, 719, 32), (32, 719, 720, 34), (34, 720, 721, 36), (36, 721, 722, 38), (38, 722, 723, 40), (40, 723, 724, 42), (42, 724, 725, 44), (44, 725, 726, 46), (46, 726, 727, 48), (48, 727, 728, 50), (50, 728, 729, 52), (52, 729, 730, 54), (54, 730, 731, 56), (56, 731, 732, 58), (58, 732, 733, 60), (60, 733, 734, 62), (62, 734, 735, 0)])
me_cylinder.polygons.foreach_set('use_smooth', [True] * 706)
me_cylinder.polygons.foreach_set('material_index', [0, 0, 0, 0, 0, 0, 0, 0, 0, 0, 0, 0, 0, 0, 0, 0, 0, 0, 0, 0, 0, 0, 0, 0, 0, 0, 0, 0, 0, 0, 2, 0, 0, 0, 0, 0, 0, 0, 0, 0, 0, 0, 0, 0, 0, 0, 0, 0, 0, 0, 0, 0, 0, 0, 0, 0, 0, 0, 0, 0, 0, 0, 0, 0, 0, 0, 0, 0, 0, 0, 0, 0, 0, 0, 0, 0, 0, 0, 0, 0, 0, 0, 0, 0, 0, 0, 0, 0, 0, 0, 0, 0, 0, 0, 0, 0, 0, 0, 0, 0, 0, 0, 0, 0, 0, 0, 0, 0, 0, 0, 0, 0, 0, 0, 0, 0, 0, 0, 0, 0, 0, 0, 0, 0, 0, 0, 0, 0, 0, 0, 0, 0, 0, 0, 0, 0, 0, 0, 0, 0, 0, 0, 0, 0, 0, 0, 0, 0, 0, 0, 0, 0, 0, 0, 0, 0, 0, 0, 0, 0, 0, 0, 2, 2, 2, 2, 2, 2, 2, 2, 2, 2, 2, 2, 2, 2, 2, 2, 2, 2, 2, 2, 2, 2, 2, 2, 2, 2, 2, 2, 2, 2, 2, 2, 2, 2, 2, 2, 2, 2, 2, 2, 2, 2, 2, 2, 2, 2, 2, 2, 2, 2, 2, 2, 2, 2, 2, 2, 2, 2, 2, 2, 2, 2, 2, 2, 2, 2, 2, 2, 2, 2, 2, 2, 2, 2, 2, 2, 2, 2, 2, 2, 2, 2, 2, 2, 2, 2, 2, 2, 2, 2, 2, 2, 2, 2, 2, 0, 0, 0, 0, 0, 0, 0, 0, 0, 0, 0, 0, 0, 0, 0, 0, 0, 0, 0, 0, 0, 0, 0, 0, 0, 0, 0, 0, 0, 0, 0, 0, 0, 0, 0, 0, 0, 0, 0, 0, 0, 0, 0, 0, 0, 0, 0, 0, 0, 0, 0, 0, 0, 0, 0, 0, 0, 0, 0, 0, 0, 0, 0, 0, 0, 0, 0, 0, 0, 0, 0, 0, 0, 0, 0, 0, 0, 0, 0, 0, 0, 0, 0, 0, 0, 0, 0, 0, 0, 0, 0, 0, 0, 0, 0, 0, 2, 2, 2, 2, 2, 2, 2, 2, 2, 2, 2, 2, 2, 2, 2, 2, 2, 2, 2, 2, 2, 2, 2, 2, 2, 2, 2, 2, 2, 2, 2, 2, 2, 2, 2, 2, 2, 2, 2, 2, 2, 2, 2, 2, 2, 2, 2, 2, 2, 2, 2, 2, 2, 2, 2, 2, 2, 2, 2, 2, 2, 2, 2, 2, 2, 2, 2, 2, 2, 2, 2, 2, 2, 2, 2, 2, 2, 2, 2, 2, 2, 2, 2, 2, 2, 2, 2, 2, 2, 2, 2, 2, 2, 2, 2, 2, 2, 2, 2, 2, 2, 2, 2, 2, 2, 2, 2, 2, 2, 2, 2, 2, 2, 2, 2, 2, 2, 2, 2, 2, 2, 2, 2, 2, 2, 2, 2, 2, 2, 2, 2, 2, 2, 2, 2, 2, 2, 2, 2, 2, 2, 2, 2, 2, 2, 2, 2, 2, 2, 2, 2, 2, 2, 2, 2, 2, 2, 2, 2, 2, 2, 2, 2, 2, 2, 2, 2, 2, 2, 2, 2, 2, 2, 2, 2, 2, 2, 2, 2, 2, 2, 2, 2, 2, 2, 2, 2, 2, 2, 2, 2, 2, 2, 2, 2, 2, 2, 2, 2, 2, 2, 2, 2, 2, 2, 2, 2, 2, 2, 2, 2, 2, 2, 2, 2, 2, 2, 2, 2, 2, 2, 2, 2, 2, 2, 0, 0, 0, 0, 0, 0, 0, 0, 0, 0, 0, 0, 0, 0, 0, 0, 0, 0, 0, 0, 0, 0, 0, 0, 0, 0, 0, 0, 0, 0, 0, 0, 1, 1, 1, 1, 1, 1, 1, 1, 1, 1, 1, 1, 1, 1, 1, 1, 1, 1, 1, 1, 1, 1, 1, 1, 1, 1, 1, 1, 1, 1, 1, 1, 3, 3, 3, 3, 3, 0, 0, 0, 0, 0, 0, 3, 3, 3, 3, 3, 3, 3, 3, 3, 3, 0, 0, 0, 0, 0, 0, 3, 3, 3, 3, 3, 0, 0, 0, 0, 0, 0, 0, 0, 0, 0, 0, 0, 0, 0, 0, 0, 0, 0, 0, 0, 0, 0, 0, 0, 0, 0, 0, 0, 0, 0, 0, 0])
_uv = me_cylinder.uv_layers.new(name='UVMap')
_uv.uv.foreach_set('vector', [1.0, 0.8191, 1.0, 1.0, 0.9688, 1.0, 0.9688, 0.8191, 0.9688, 0.8191, 0.9688, 1.0, 0.9375, 1.0, 0.9375, 0.8191, 0.9375, 0.8191, 0.9375, 1.0, 0.9062, 1.0, 0.9062, 0.8191, 0.9062, 0.8191, 0.9062, 1.0, 0.875, 1.0, 0.875, 0.8191, 0.875, 0.8191, 0.875, 1.0, 0.8438, 1.0, 0.8438, 0.8191, 0.8438, 0.8191, 0.8438, 1.0, 0.8125, 1.0, 0.8125, 0.8191, 0.8125, 0.8191, 0.8125, 1.0, 0.7812, 1.0, 0.7812, 0.8191, 0.7812, 0.8191, 0.7812, 1.0, 0.75, 1.0, 0.75, 0.8191, 0.75, 0.8191, 0.75, 1.0, 0.7188, 1.0, 0.7188, 0.8191, 0.7188, 0.8191, 0.7188, 1.0, 0.6875, 1.0, 0.6875, 0.8191, 0.6875, 0.8191, 0.6875, 1.0, 0.6562, 1.0, 0.6562, 0.8191, 0.6562, 0.8191, 0.6562, 1.0, 0.625, 1.0, 0.625, 0.8191, 0.625, 0.8191, 0.625, 1.0, 0.5938, 1.0, 0.5938, 0.8191, 0.5938, 0.8191, 0.5938, 1.0, 0.5625, 1.0, 0.5625, 0.8191, 0.5625, 0.8191, 0.5625, 1.0, 0.5312, 1.0, 0.5312, 0.8191, 0.5312, 0.8191, 0.5312, 1.0, 0.5, 1.0, 0.5, 0.8191, 0.5, 0.8191, 0.5, 1.0, 0.4688, 1.0, 0.4688, 0.8191, 0.4688, 0.8191, 0.4688, 1.0, 0.4375, 1.0, 0.4375, 0.8191, 0.4375, 0.8191, 0.4375, 1.0, 0.4062, 1.0, 0.4062, 0.8191, 0.4062, 0.8191, 0.4062, 1.0, 0.375, 1.0, 0.375, 0.8191, 0.375, 0.8191, 0.375, 1.0, 0.3438, 1.0, 0.3438, 0.8191, 0.3438, 0.8191, 0.3438, 1.0, 0.3125, 1.0, 0.3125, 0.8191, 0.3125, 0.8191, 0.3125, 1.0, 0.2812, 1.0, 0.2812, 0.8191, 0.2812, 0.8191, 0.2812, 1.0, 0.25, 1.0, 0.25, 0.8191, 0.25, 0.8191, 0.25, 1.0, 0.2188, 1.0, 0.2188, 0.8191, 0.2188, 0.8191, 0.2188, 1.0, 0.1875, 1.0, 0.1875, 0.8191, 0.1875, 0.8191, 0.1875, 1.0, 0.1562, 1.0, 0.1562, 0.8191, 0.1562, 0.8191, 0.1562, 1.0, 0.125, 1.0, 0.125, 0.8191, 0.125, 0.8191, 0.125, 1.0, 0.09375, 1.0, 0.09375, 0.8191, 0.09375, 0.8191, 0.09375, 1.0, 0.0625, 1.0, 0.0625, 0.8191, 0.9062, 1.0, 0.9375, 1.0, 0.9375, 1.0, 0.9062, 1.0, 0.0625, 0.8191, 0.0625, 1.0, 0.03125, 1.0, 0.03125, 0.8191, 0.03125, 0.8191, 0.03125, 1.0, 0.0, 1.0, 0.0, 0.8191, 0.9062, 0.5, 0.875, 0.5, 0.875, 0.5, 0.9062, 0.5, 0.03125, 0.5, 0.0, 0.5, 0.0, 0.5, 0.03125, 0.5, 0.625, 0.5, 0.5938, 0.5, 0.5938, 0.5, 0.625, 0.5, 0.3438, 0.5, 0.3125, 0.5, 0.3125, 0.5, 0.3438, 0.5, 0.0625, 0.5, 0.03125, 0.5, 0.03125, 0.5, 0.0625, 0.5, 0.75, 0.5, 0.7188, 0.5, 0.7188, 0.5, 0.75, 0.5, 0.4688, 0.5, 0.4375, 0.5, 0.4375, 0.5, 0.4688, 0.5, 0.1875, 0.5, 0.1562, 0.5, 0.1562, 0.5, 0.1875, 0.5, 0.875, 0.5, 0.8438, 0.5, 0.8438, 0.5, 0.875, 0.5, 0.5938, 0.5, 0.5625, 0.5, 0.5625, 0.5, 0.5938, 0.5, 0.3125, 0.5, 0.2812, 0.5, 0.2812, 0.5, 0.3125, 0.5, 0.7188, 0.5, 0.6875, 0.5, 0.6875, 0.5, 0.7188, 0.5, 0.4375, 0.5, 0.4062, 0.5, 0.4062, 0.5, 0.4375, 0.5, 0.1562, 0.5, 0.125, 0.5, 0.125, 0.5, 0.1562, 0.5, 0.8438, 0.5, 0.8125, 0.5, 0.8125, 0.5, 0.8438, 0.5, 0.5625, 0.5, 0.5312, 0.5, 0.5312, 0.5, 0.5625, 0.5, 0.2812, 0.5, 0.25, 0.5, 0.25, 0.5, 0.2812, 0.5, 0.75, 0.4432, 0.7877, 0.4395, 0.8239, 0.4285, 0.8573, 0.4107, 0.8866, 0.3866, 0.9107, 0.3573, 0.9285, 0.3239, 0.9395, 0.2877, 0.9432, 0.25, 0.9395, 0.2123, 0.9285, 0.1761, 0.9107, 0.1427, 0.8866, 0.1134, 0.8573, 0.08935, 0.8239, 0.07149, 0.7877, 0.0605, 0.75, 0.05678, 0.7123, 0.0605, 0.6761, 0.07149, 0.6427, 0.08935, 0.6134, 0.1134, 0.5893, 0.1427, 0.5715, 0.1761, 0.5605, 0.2123, 0.5568, 0.25, 0.5605, 0.2877, 0.5715, 0.3239, 0.5893, 0.3573, 0.6134, 0.3866, 0.6427, 0.4107, 0.6761, 0.4285, 0.7123, 0.4395, 0.9688, 0.5, 0.9375, 0.5, 0.9375, 0.5, 0.9688, 0.5, 0.6875, 0.5, 0.6562, 0.5, 0.6562, 0.5, 0.6875, 0.5, 0.4062, 0.5, 0.375, 0.5, 0.375, 0.5, 0.4062, 0.5, 0.125, 0.5, 0.09375, 0.5, 0.09375, 0.5, 0.125, 0.5, 0.8125, 0.5, 0.7812, 0.5, 0.7812, 0.5, 0.8125, 0.5, 0.5312, 0.5, 0.5, 0.5, 0.5, 0.5, 0.5312, 0.5, 0.25, 0.5, 0.2188, 0.5, 0.2188, 0.5, 0.25, 0.5, 0.9375, 0.5, 0.9062, 0.5, 0.9062, 0.5, 0.9375, 0.5, 0.6562, 0.5, 0.625, 0.5, 0.625, 0.5, 0.6562, 0.5, 0.375, 0.5, 0.3438, 0.5, 0.3438, 0.5, 0.375, 0.5, 0.09375, 0.5, 0.0625, 0.5, 0.0625, 0.5, 0.09375, 0.5, 0.7812, 0.5, 0.75, 0.5, 0.75, 0.5, 0.7812, 0.5, 0.5, 0.5, 0.4688, 0.5, 0.4688, 0.5, 0.5, 0.5, 0.2188, 0.5, 0.1875, 0.5, 0.1875, 0.5, 0.2188, 0.5, 1.0, 0.5, 0.9688, 0.5, 0.9688, 0.5, 1.0, 0.5, 0.75, 0.49, 0.7968, 0.4854, 0.7928, 0.4652, 0.75, 0.4694, 0.75, 0.4694, 0.7928, 0.4652, 0.7877, 0.4395, 0.75, 0.4432, 0.9688, 0.5, 0.9375, 0.5, 0.9375, 0.5, 0.9688, 0.5, 0.7968, 0.4854, 0.8418, 0.4717, 0.834, 0.4527, 0.7928, 0.4652, 0.7928, 0.4652, 0.834, 0.4527, 0.8239, 0.4285, 0.7877, 0.4395, 0.9375, 0.5, 0.9062, 0.5, 0.9062, 0.5, 0.9375, 0.5, 0.8418, 0.4717, 0.8833, 0.4496, 0.8719, 0.4325, 0.834, 0.4527, 0.834, 0.4527, 0.8719, 0.4325, 0.8573, 0.4107, 0.8239, 0.4285, 0.9062, 0.5, 0.875, 0.5, 0.875, 0.5, 0.9062, 0.5, 0.8833, 0.4496, 0.9197, 0.4197, 0.9052, 0.4052, 0.8719, 0.4325, 0.8719, 0.4325, 0.9052, 0.4052, 0.8866, 0.3866, 0.8573, 0.4107, 0.875, 0.5, 0.8438, 0.5, 0.8438, 0.5, 0.875, 0.5, 0.9197, 0.4197, 0.9496, 0.3833, 0.9325, 0.3719, 0.9052, 0.4052, 0.9052, 0.4052, 0.9325, 0.3719, 0.9107, 0.3573, 0.8866, 0.3866, 0.8438, 0.5, 0.8125, 0.5, 0.8125, 0.5, 0.8438, 0.5, 0.9496, 0.3833, 0.9717, 0.3418, 0.9527, 0.334, 0.9325, 0.3719, 0.9325, 0.3719, 0.9527, 0.334, 0.9285, 0.3239, 0.9107, 0.3573, 0.8125, 0.5, 0.7812, 0.5, 0.7812, 0.5, 0.8125, 0.5, 0.9717, 0.3418, 0.9854, 0.2968, 0.9652, 0.2928, 0.9527, 0.334, 0.9527, 0.334, 0.9652, 0.2928, 0.9395, 0.2877, 0.9285, 0.3239, 0.7812, 0.5, 0.75, 0.5, 0.75, 0.5, 0.7812, 0.5, 0.9854, 0.2968, 0.99, 0.25, 0.9694, 0.25, 0.9652, 0.2928, 0.9652, 0.2928, 0.9694, 0.25, 0.9432, 0.25, 0.9395, 0.2877, 0.75, 0.5, 0.7188, 0.5, 0.7188, 0.5, 0.75, 0.5, 0.99, 0.25, 0.9854, 0.2032, 0.9652, 0.2072, 0.9694, 0.25, 0.9694, 0.25, 0.9652, 0.2072, 0.9395, 0.2123, 0.9432, 0.25, 0.7188, 0.5, 0.6875, 0.5, 0.6875, 0.5, 0.7188, 0.5, 0.9854, 0.2032, 0.9717, 0.1582, 0.9527, 0.166, 0.9652, 0.2072, 0.9652, 0.2072, 0.9527, 0.166, 0.9285, 0.1761, 0.9395, 0.2123, 0.6875, 0.5, 0.6562, 0.5, 0.6562, 0.5, 0.6875, 0.5, 0.9717, 0.1582, 0.9496, 0.1167, 0.9325, 0.1281, 0.9527, 0.166, 0.9527, 0.166, 0.9325, 0.1281, 0.9107, 0.1427, 0.9285, 0.1761, 0.6562, 0.5, 0.625, 0.5, 0.625, 0.5, 0.6562, 0.5, 0.9496, 0.1167, 0.9197, 0.08029, 0.9052, 0.09483, 0.9325, 0.1281, 0.9325, 0.1281, 0.9052, 0.09483, 0.8866, 0.1134, 0.9107, 0.1427, 0.625, 0.5, 0.5938, 0.5, 0.5938, 0.5, 0.625, 0.5, 0.9197, 0.08029, 0.8833, 0.05045, 0.8719, 0.06754, 0.9052, 0.09483, 0.9052, 0.09483, 0.8719, 0.06754, 0.8573, 0.08935, 0.8866, 0.1134, 0.5938, 0.5, 0.5625, 0.5, 0.5625, 0.5, 0.5938, 0.5, 0.8833, 0.05045, 0.8418, 0.02827, 0.834, 0.04726, 0.8719, 0.06754, 0.8719, 0.06754, 0.834, 0.04726, 0.8239, 0.07149, 0.8573, 0.08935, 0.5625, 0.5, 0.5312, 0.5, 0.5312, 0.5, 0.5625, 0.5, 0.8418, 0.02827, 0.7968, 0.01461, 0.7928, 0.03477, 0.834, 0.04726, 0.834, 0.04726, 0.7928, 0.03477, 0.7877, 0.0605, 0.8239, 0.07149, 0.5312, 0.5, 0.5, 0.5, 0.5, 0.5, 0.5312, 0.5, 0.7968, 0.01461, 0.75, 0.01, 0.75, 0.03056, 0.7928, 0.03477, 0.7928, 0.03477, 0.75, 0.03056, 0.75, 0.05678, 0.7877, 0.0605, 0.5, 0.5, 0.4688, 0.5, 0.4688, 0.5, 0.5, 0.5, 0.75, 0.01, 0.7032, 0.01461, 0.7072, 0.03477, 0.75, 0.03056, 0.75, 0.03056, 0.7072, 0.03477, 0.7123, 0.0605, 0.75, 0.05678, 0.4688, 0.5, 0.4375, 0.5, 0.4375, 0.5, 0.4688, 0.5, 0.7032, 0.01461, 0.6582, 0.02827, 0.666, 0.04726, 0.7072, 0.03477, 0.7072, 0.03477, 0.666, 0.04726, 0.6761, 0.07149, 0.7123, 0.0605, 0.4375, 0.5, 0.4062, 0.5, 0.4062, 0.5, 0.4375, 0.5, 0.6582, 0.02827, 0.6167, 0.05045, 0.6281, 0.06754, 0.666, 0.04726, 0.666, 0.04726, 0.6281, 0.06754, 0.6427, 0.08935, 0.6761, 0.07149, 0.4062, 0.5, 0.375, 0.5, 0.375, 0.5, 0.4062, 0.5, 0.6167, 0.05045, 0.5803, 0.08029, 0.5948, 0.09483, 0.6281, 0.06754, 0.6281, 0.06754, 0.5948, 0.09483, 0.6134, 0.1134, 0.6427, 0.08935, 0.375, 0.5, 0.3438, 0.5, 0.3438, 0.5, 0.375, 0.5, 0.5803, 0.08029, 0.5504, 0.1167, 0.5675, 0.1281, 0.5948, 0.09483, 0.5948, 0.09483, 0.5675, 0.1281, 0.5893, 0.1427, 0.6134, 0.1134, 0.3438, 0.5, 0.3125, 0.5, 0.3125, 0.5, 0.3438, 0.5, 0.5504, 0.1167, 0.5283, 0.1582, 0.5473, 0.166, 0.5675, 0.1281, 0.5675, 0.1281, 0.5473, 0.166, 0.5715, 0.1761, 0.5893, 0.1427, 0.3125, 0.5, 0.2812, 0.5, 0.2812, 0.5, 0.3125, 0.5, 0.5283, 0.1582, 0.5146, 0.2032, 0.5348, 0.2072, 0.5473, 0.166, 0.5473, 0.166, 0.5348, 0.2072, 0.5605, 0.2123, 0.5715, 0.1761, 0.2812, 0.5, 0.25, 0.5, 0.25, 0.5, 0.2812, 0.5, 0.5146, 0.2032, 0.51, 0.25, 0.5306, 0.25, 0.5348, 0.2072, 0.5348, 0.2072, 0.5306, 0.25, 0.5568, 0.25, 0.5605, 0.2123, 0.25, 0.5, 0.2188, 0.5, 0.2188, 0.5, 0.25, 0.5, 0.51, 0.25, 0.5146, 0.2968, 0.5348, 0.2928, 0.5306, 0.25, 0.5306, 0.25, 0.5348, 0.2928, 0.5605, 0.2877, 0.5568, 0.25, 0.2188, 0.5, 0.1875, 0.5, 0.1875, 0.5, 0.2188, 0.5, 0.5146, 0.2968, 0.5283, 0.3418, 0.5473, 0.334, 0.5348, 0.2928, 0.5348, 0.2928, 0.5473, 0.334, 0.5715, 0.3239, 0.5605, 0.2877, 0.1875, 0.5, 0.1562, 0.5, 0.1562, 0.5, 0.1875, 0.5, 0.5283, 0.3418, 0.5504, 0.3833, 0.5675, 0.3719, 0.5473, 0.334, 0.5473, 0.334, 0.5675, 0.3719, 0.5893, 0.3573, 0.5715, 0.3239, 0.1562, 0.5, 0.125, 0.5, 0.125, 0.5, 0.1562, 0.5, 0.5504, 0.3833, 0.5803, 0.4197, 0.5948, 0.4052, 0.5675, 0.3719, 0.5675, 0.3719, 0.5948, 0.4052, 0.6134, 0.3866, 0.5893, 0.3573, 0.125, 0.5, 0.09375, 0.5, 0.09375, 0.5, 0.125, 0.5, 0.5803, 0.4197, 0.6167, 0.4496, 0.6281, 0.4325, 0.5948, 0.4052, 0.5948, 0.4052, 0.6281, 0.4325, 0.6427, 0.4107, 0.6134, 0.3866, 0.09375, 0.5, 0.0625, 0.5, 0.0625, 0.5, 0.09375, 0.5, 0.6167, 0.4496, 0.6582, 0.4717, 0.666, 0.4527, 0.6281, 0.4325, 0.6281, 0.4325, 0.666, 0.4527, 0.6761, 0.4285, 0.6427, 0.4107, 0.0625, 0.5, 0.03125, 0.5, 0.03125, 0.5, 0.0625, 0.5, 0.6582, 0.4717, 0.7032, 0.4854, 0.7072, 0.4652, 0.666, 0.4527, 0.666, 0.4527, 0.7072, 0.4652, 0.7123, 0.4395, 0.6761, 0.4285, 0.03125, 0.5, 0.0, 0.5, 0.0, 0.5, 0.03125, 0.5, 0.7032, 0.4854, 0.75, 0.49, 0.75, 0.4694, 0.7072, 0.4652, 0.7072, 0.4652, 0.75, 0.4694, 0.75, 0.4432, 0.7123, 0.4395, 1.0, 0.5, 0.9688, 0.5, 0.9688, 0.5, 1.0, 0.5, 0.4062, 1.0, 0.4375, 1.0, 0.4375, 1.0, 0.4062, 1.0, 0.625, 1.0, 0.6562, 1.0, 0.6562, 1.0, 0.625, 1.0, 0.3438, 1.0, 0.375, 1.0, 0.375, 1.0, 0.3438, 1.0, 0.0625, 1.0, 0.09375, 1.0, 0.09375, 1.0, 0.0625, 1.0, 0.75, 1.0, 0.7812, 1.0, 0.7812, 1.0, 0.75, 1.0, 0.4688, 1.0, 0.5, 1.0, 0.5, 1.0, 0.4688, 1.0, 0.1875, 1.0, 0.2188, 1.0, 0.2188, 1.0, 0.1875, 1.0, 0.875, 1.0, 0.9062, 1.0, 0.9062, 1.0, 0.875, 1.0, 0.5938, 1.0, 0.625, 1.0, 0.625, 1.0, 0.5938, 1.0, 0.3125, 1.0, 0.3438, 1.0, 0.3438, 1.0, 0.3125, 1.0, 0.03125, 1.0, 0.0625, 1.0, 0.0625, 1.0, 0.03125, 1.0, 0.7188, 1.0, 0.75, 1.0, 0.75, 1.0, 0.7188, 1.0, 0.4375, 1.0, 0.4688, 1.0, 0.4688, 1.0, 0.4375, 1.0, 0.1562, 1.0, 0.1875, 1.0, 0.1875, 1.0, 0.1562, 1.0, 0.8438, 1.0, 0.875, 1.0, 0.875, 1.0, 0.8438, 1.0, 0.5625, 1.0, 0.5938, 1.0, 0.5938, 1.0, 0.5625, 1.0, 0.2812, 1.0, 0.3125, 1.0, 0.3125, 1.0, 0.2812, 1.0, 0.9688, 1.0, 1.0, 1.0, 1.0, 1.0, 0.9688, 1.0, 0.0, 1.0, 0.03125, 1.0, 0.03125, 1.0, 0.0, 1.0, 0.6875, 1.0, 0.7188, 1.0, 0.7188, 1.0, 0.6875, 1.0, 0.4062, 1.0, 0.4375, 1.0, 0.4375, 1.0, 0.4062, 1.0, 0.125, 1.0, 0.1562, 1.0, 0.1562, 1.0, 0.125, 1.0, 0.8125, 1.0, 0.8438, 1.0, 0.8438, 1.0, 0.8125, 1.0, 0.5312, 1.0, 0.5625, 1.0, 0.5625, 1.0, 0.5312, 1.0, 0.25, 1.0, 0.2812, 1.0, 0.2812, 1.0, 0.25, 1.0, 0.9375, 1.0, 0.9688, 1.0, 0.9688, 1.0, 0.9375, 1.0, 0.6562, 1.0, 0.6875, 1.0, 0.6875, 1.0, 0.6562, 1.0, 0.375, 1.0, 0.4062, 1.0, 0.4062, 1.0, 0.375, 1.0, 0.09375, 1.0, 0.125, 1.0, 0.125, 1.0, 0.09375, 1.0, 0.7812, 1.0, 0.8125, 1.0, 0.8125, 1.0, 0.7812, 1.0, 0.5, 1.0, 0.5312, 1.0, 0.5312, 1.0, 0.5, 1.0, 0.2188, 1.0, 0.25, 1.0, 0.25, 1.0, 0.2188, 1.0, 0.8125, 1.0, 0.8438, 1.0, 0.8438, 1.0, 0.8125, 1.0, 0.375, 1.0, 0.4062, 1.0, 0.4062, 1.0, 0.375, 1.0, 0.7812, 1.0, 0.8125, 1.0, 0.8125, 1.0, 0.7812, 1.0, 0.3438, 1.0, 0.375, 1.0, 0.375, 1.0, 0.3438, 1.0, 0.75, 1.0, 0.7812, 1.0, 0.7812, 1.0, 0.75, 1.0, 0.3125, 1.0, 0.3438, 1.0, 0.3438, 1.0, 0.3125, 1.0, 0.7188, 1.0, 0.75, 1.0, 0.75, 1.0, 0.7188, 1.0, 0.2812, 1.0, 0.3125, 1.0, 0.3125, 1.0, 0.2812, 1.0, 0.6875, 1.0, 0.7188, 1.0, 0.7188, 1.0, 0.6875, 1.0, 0.25, 1.0, 0.2812, 1.0, 0.2812, 1.0, 0.25, 1.0, 0.6562, 1.0, 0.6875, 1.0, 0.6875, 1.0, 0.6562, 1.0, 0.2188, 1.0, 0.25, 1.0, 0.25, 1.0, 0.2188, 1.0, 0.625, 1.0, 0.6562, 1.0, 0.6562, 1.0, 0.625, 1.0, 0.1875, 1.0, 0.2188, 1.0, 0.2188, 1.0, 0.1875, 1.0, 0.5938, 1.0, 0.625, 1.0, 0.625, 1.0, 0.5938, 1.0, 0.1562, 1.0, 0.1875, 1.0, 0.1875, 1.0, 0.1562, 1.0, 0.5625, 1.0, 0.5938, 1.0, 0.5938, 1.0, 0.5625, 1.0, 0.9688, 1.0, 1.0, 1.0, 1.0, 1.0, 0.9688, 1.0, 0.125, 1.0, 0.1562, 1.0, 0.1562, 1.0, 0.125, 1.0, 0.5312, 1.0, 0.5625, 1.0, 0.5625, 1.0, 0.5312, 1.0, 0.9375, 1.0, 0.9688, 1.0, 0.9688, 1.0, 0.9375, 1.0, 0.09375, 1.0, 0.125, 1.0, 0.125, 1.0, 0.09375, 1.0, 0.5, 1.0, 0.5312, 1.0, 0.5312, 1.0, 0.5, 1.0, 0.9062, 1.0, 0.9375, 1.0, 0.9375, 1.0, 0.9062, 1.0, 0.0625, 1.0, 0.09375, 1.0, 0.09375, 1.0, 0.0625, 1.0, 0.4688, 1.0, 0.5, 1.0, 0.5, 1.0, 0.4688, 1.0, 0.875, 1.0, 0.9062, 1.0, 0.9062, 1.0, 0.875, 1.0, 0.03125, 1.0, 0.0625, 1.0, 0.0625, 1.0, 0.03125, 1.0, 0.4375, 1.0, 0.4688, 1.0, 0.4688, 1.0, 0.4375, 1.0, 0.8438, 1.0, 0.875, 1.0, 0.875, 1.0, 0.8438, 1.0, 0.0, 1.0, 0.03125, 1.0, 0.03125, 1.0, 0.0, 1.0, 0.0, 1.0, 0.03125, 1.0, 0.03125, 1.0, 0.0, 1.0, 0.8438, 1.0, 0.875, 1.0, 0.875, 1.0, 0.8438, 1.0, 0.4375, 1.0, 0.4688, 1.0, 0.4688, 1.0, 0.4375, 1.0, 0.03125, 1.0, 0.0625, 1.0, 0.0625, 1.0, 0.03125, 1.0, 0.875, 1.0, 0.9062, 1.0, 0.9063, 1.0, 0.875, 1.0, 0.4688, 1.0, 0.5, 1.0, 0.5, 1.0, 0.4688, 1.0, 0.0625, 1.0, 0.09375, 1.0, 0.09375, 1.0, 0.0625, 1.0, 0.9062, 1.0, 0.9375, 1.0, 0.9375, 1.0, 0.9063, 1.0, 0.5, 1.0, 0.5312, 1.0, 0.5312, 1.0, 0.5, 1.0, 0.09375, 1.0, 0.125, 1.0, 0.125, 1.0, 0.09375, 1.0, 0.9375, 1.0, 0.9688, 1.0, 0.9688, 1.0, 0.9375, 1.0, 0.5312, 1.0, 0.5625, 1.0, 0.5625, 1.0, 0.5312, 1.0, 0.125, 1.0, 0.1562, 1.0, 0.1562, 1.0, 0.125, 1.0, 0.9688, 1.0, 1.0, 1.0, 1.0, 1.0, 0.9688, 1.0, 0.5625, 1.0, 0.5938, 1.0, 0.5938, 1.0, 0.5625, 1.0, 0.1562, 1.0, 0.1875, 1.0, 0.1875, 1.0, 0.1562, 1.0, 0.5938, 1.0, 0.625, 1.0, 0.625, 1.0, 0.5938, 1.0, 0.1875, 1.0, 0.2188, 1.0, 0.2188, 1.0, 0.1875, 1.0, 0.625, 1.0, 0.6562, 1.0, 0.6562, 1.0, 0.625, 1.0, 0.2188, 1.0, 0.25, 1.0, 0.25, 1.0, 0.2188, 1.0, 0.6562, 1.0, 0.6875, 1.0, 0.6875, 1.0, 0.6562, 1.0, 0.25, 1.0, 0.2812, 1.0, 0.2812, 1.0, 0.25, 1.0, 0.6875, 1.0, 0.7188, 1.0, 0.7188, 1.0, 0.6875, 1.0, 0.2812, 1.0, 0.3125, 1.0, 0.3125, 1.0, 0.2812, 1.0, 0.7188, 1.0, 0.75, 1.0, 0.75, 1.0, 0.7188, 1.0, 0.3125, 1.0, 0.3438, 1.0, 0.3438, 1.0, 0.3125, 1.0, 0.75, 1.0, 0.7812, 1.0, 0.7812, 1.0, 0.75, 1.0, 0.3438, 1.0, 0.375, 1.0, 0.375, 1.0, 0.3438, 1.0, 0.7812, 1.0, 0.8125, 1.0, 0.8125, 1.0, 0.7812, 1.0, 0.375, 1.0, 0.4062, 1.0, 0.4062, 1.0, 0.375, 1.0, 0.8125, 1.0, 0.8438, 1.0, 0.8438, 1.0, 0.8125, 1.0, 0.4062, 1.0, 0.4375, 1.0, 0.4375, 1.0, 0.4062, 1.0, 0.2188, 1.0, 0.25, 1.0, 0.25, 1.0, 0.2188, 1.0, 0.2188, 1.0, 0.25, 1.0, 0.25, 1.0, 0.2188, 1.0, 0.2188, 1.0, 0.25, 1.0, 0.25, 1.0, 0.2188, 1.0, 0.5, 1.0, 0.5312, 1.0, 0.5312, 1.0, 0.5, 1.0, 0.5, 1.0, 0.5312, 1.0, 0.5312, 1.0, 0.5, 1.0, 0.5, 1.0, 0.5312, 1.0, 0.5312, 1.0, 0.5, 1.0, 0.7812, 1.0, 0.8125, 1.0, 0.8125, 1.0, 0.7812, 1.0, 0.7812, 1.0, 0.8125, 1.0, 0.8125, 1.0, 0.7812, 1.0, 0.7812, 1.0, 0.8125, 1.0, 0.8125, 1.0, 0.7812, 1.0, 0.09375, 1.0, 0.125, 1.0, 0.125, 1.0, 0.09375, 1.0, 0.09375, 1.0, 0.125, 1.0, 0.125, 1.0, 0.09375, 1.0, 0.09375, 1.0, 0.125, 1.0, 0.125, 1.0, 0.09375, 1.0, 0.375, 1.0, 0.4062, 1.0, 0.4062, 1.0, 0.375, 1.0, 0.375, 1.0, 0.4062, 1.0, 0.4062, 1.0, 0.375, 1.0, 0.375, 1.0, 0.4062, 1.0, 0.4062, 1.0, 0.375, 1.0, 0.6562, 1.0, 0.6875, 1.0, 0.6875, 1.0, 0.6562, 1.0, 0.6562, 1.0, 0.6875, 1.0, 0.6875, 1.0, 0.6562, 1.0, 0.6562, 1.0, 0.6875, 1.0, 0.6875, 1.0, 0.6562, 1.0, 0.9375, 1.0, 0.9688, 1.0, 0.9688, 1.0, 0.9375, 1.0, 0.9375, 1.0, 0.9688, 1.0, 0.9688, 1.0, 0.9375, 1.0, 0.9375, 1.0, 0.9688, 1.0, 0.9688, 1.0, 0.9375, 1.0, 0.25, 1.0, 0.2812, 1.0, 0.2812, 1.0, 0.25, 1.0, 0.25, 1.0, 0.2812, 1.0, 0.2812, 1.0, 0.25, 1.0, 0.25, 1.0, 0.2812, 1.0, 0.2812, 1.0, 0.25, 1.0, 0.5312, 1.0, 0.5625, 1.0, 0.5625, 1.0, 0.5312, 1.0, 0.5312, 1.0, 0.5625, 1.0, 0.5625, 1.0, 0.5312, 1.0, 0.5312, 1.0, 0.5625, 1.0, 0.5625, 1.0, 0.5312, 1.0, 0.8125, 1.0, 0.8438, 1.0, 0.8438, 1.0, 0.8125, 1.0, 0.8125, 1.0, 0.8438, 1.0, 0.8437, 1.0, 0.8125, 1.0, 0.8125, 1.0, 0.8438, 1.0, 0.8438, 1.0, 0.8125, 1.0, 0.125, 1.0, 0.1562, 1.0, 0.1562, 1.0, 0.125, 1.0, 0.125, 1.0, 0.1562, 1.0, 0.1562, 1.0, 0.125, 1.0, 0.125, 1.0, 0.1562, 1.0, 0.1562, 1.0, 0.125, 1.0, 0.4062, 1.0, 0.4375, 1.0, 0.4375, 1.0, 0.4062, 1.0, 0.4062, 1.0, 0.4375, 1.0, 0.4375, 1.0, 0.4062, 1.0, 0.4062, 1.0, 0.4375, 1.0, 0.4375, 1.0, 0.4062, 1.0, 0.6875, 1.0, 0.7188, 1.0, 0.7188, 1.0, 0.6875, 1.0, 0.6875, 1.0, 0.7188, 1.0, 0.7188, 1.0, 0.6875, 1.0, 0.6875, 1.0, 0.7188, 1.0, 0.7188, 1.0, 0.6875, 1.0, 0.0, 1.0, 0.03125, 1.0, 0.03125, 1.0, 0.0, 1.0, 0.0, 1.0, 0.03125, 1.0, 0.03125, 1.0, 0.0, 1.0, 0.0, 1.0, 0.03125, 1.0, 0.03125, 1.0, 0.0, 1.0, 0.9688, 1.0, 1.0, 1.0, 1.0, 1.0, 0.9688, 1.0, 0.9688, 1.0, 1.0, 1.0, 1.0, 1.0, 0.9688, 1.0, 0.9688, 1.0, 1.0, 1.0, 1.0, 1.0, 0.9688, 1.0, 0.2812, 1.0, 0.3125, 1.0, 0.3125, 1.0, 0.2812, 1.0, 0.2812, 1.0, 0.3125, 1.0, 0.3125, 1.0, 0.2812, 1.0, 0.2812, 1.0, 0.3125, 1.0, 0.3125, 1.0, 0.2812, 1.0, 0.5625, 1.0, 0.5938, 1.0, 0.5938, 1.0, 0.5625, 1.0, 0.5625, 1.0, 0.5938, 1.0, 0.5938, 1.0, 0.5625, 1.0, 0.5625, 1.0, 0.5938, 1.0, 0.5938, 1.0, 0.5625, 1.0, 0.8438, 1.0, 0.875, 1.0, 0.875, 1.0, 0.8438, 1.0, 0.8438, 1.0, 0.875, 1.0, 0.875, 1.0, 0.8437, 1.0, 0.8438, 1.0, 0.875, 1.0, 0.875, 1.0, 0.8438, 1.0, 0.1562, 1.0, 0.1875, 1.0, 0.1875, 1.0, 0.1562, 1.0, 0.1562, 1.0, 0.1875, 1.0, 0.1875, 1.0, 0.1562, 1.0, 0.1562, 1.0, 0.1875, 1.0, 0.1875, 1.0, 0.1562, 1.0, 0.4375, 1.0, 0.4688, 1.0, 0.4688, 1.0, 0.4375, 1.0, 0.4375, 1.0, 0.4688, 1.0, 0.4687, 1.0, 0.4375, 1.0, 0.4375, 1.0, 0.4688, 1.0, 0.4688, 1.0, 0.4375, 1.0, 0.7188, 1.0, 0.75, 1.0, 0.75, 1.0, 0.7188, 1.0, 0.7188, 1.0, 0.75, 1.0, 0.75, 1.0, 0.7188, 1.0, 0.7188, 1.0, 0.75, 1.0, 0.75, 1.0, 0.7188, 1.0, 0.03125, 1.0, 0.0625, 1.0, 0.0625, 1.0, 0.03125, 1.0, 0.03125, 1.0, 0.0625, 1.0, 0.0625, 1.0, 0.03125, 1.0, 0.03125, 1.0, 0.0625, 1.0, 0.0625, 1.0, 0.03125, 1.0, 0.3125, 1.0, 0.3438, 1.0, 0.3438, 1.0, 0.3125, 1.0, 0.3125, 1.0, 0.3438, 1.0, 0.3438, 1.0, 0.3125, 1.0, 0.3125, 1.0, 0.3438, 1.0, 0.3438, 1.0, 0.3125, 1.0, 0.5938, 1.0, 0.625, 1.0, 0.625, 1.0, 0.5938, 1.0, 0.5938, 1.0, 0.625, 1.0, 0.625, 1.0, 0.5938, 1.0, 0.5938, 1.0, 0.625, 1.0, 0.625, 1.0, 0.5938, 1.0, 0.875, 1.0, 0.9062, 1.0, 0.9062, 1.0, 0.875, 1.0, 0.875, 1.0, 0.9062, 1.0, 0.9062, 1.0, 0.875, 1.0, 0.875, 1.0, 0.9062, 1.0, 0.9062, 1.0, 0.875, 1.0, 0.1875, 1.0, 0.2188, 1.0, 0.2188, 1.0, 0.1875, 1.0, 0.1875, 1.0, 0.2188, 1.0, 0.2188, 1.0, 0.1875, 1.0, 0.1875, 1.0, 0.2188, 1.0, 0.2188, 1.0, 0.1875, 1.0, 0.4688, 1.0, 0.5, 1.0, 0.5, 1.0, 0.4688, 1.0, 0.4688, 1.0, 0.5, 1.0, 0.5, 1.0, 0.4687, 1.0, 0.4688, 1.0, 0.5, 1.0, 0.5, 1.0, 0.4688, 1.0, 0.75, 1.0, 0.7812, 1.0, 0.7812, 1.0, 0.75, 1.0, 0.75, 1.0, 0.7812, 1.0, 0.7812, 1.0, 0.75, 1.0, 0.75, 1.0, 0.7812, 1.0, 0.7812, 1.0, 0.75, 1.0, 0.0625, 1.0, 0.09375, 1.0, 0.09375, 1.0, 0.0625, 1.0, 0.0625, 1.0, 0.09375, 1.0, 0.09375, 1.0, 0.0625, 1.0, 0.0625, 1.0, 0.09375, 1.0, 0.09375, 1.0, 0.0625, 1.0, 0.3438, 1.0, 0.375, 1.0, 0.375, 1.0, 0.3438, 1.0, 0.3438, 1.0, 0.375, 1.0, 0.375, 1.0, 0.3438, 1.0, 0.3438, 1.0, 0.375, 1.0, 0.375, 1.0, 0.3438, 1.0, 0.625, 1.0, 0.6562, 1.0, 0.6562, 1.0, 0.625, 1.0, 0.625, 1.0, 0.6562, 1.0, 0.6562, 1.0, 0.625, 1.0, 0.625, 1.0, 0.6562, 1.0, 0.6562, 1.0, 0.625, 1.0, 0.9062, 1.0, 0.9375, 1.0, 0.9375, 1.0, 0.9062, 1.0, 0.9062, 1.0, 0.9375, 1.0, 0.9375, 1.0, 0.9062, 1.0, 0.9062, 1.0, 0.9375, 1.0, 0.9375, 1.0, 0.9062, 1.0, 0.4062, 1.0, 0.4375, 1.0, 0.4375, 1.0, 0.4062, 1.0, 0.8125, 1.0, 0.8438, 1.0, 0.8438, 1.0, 0.8125, 1.0, 0.375, 1.0, 0.4062, 1.0, 0.4062, 1.0, 0.375, 1.0, 0.7812, 1.0, 0.8125, 1.0, 0.8125, 1.0, 0.7812, 1.0, 0.3438, 1.0, 0.375, 1.0, 0.375, 1.0, 0.3438, 1.0, 0.75, 1.0, 0.7812, 1.0, 0.7812, 1.0, 0.75, 1.0, 0.3125, 1.0, 0.3438, 1.0, 0.3438, 1.0, 0.3125, 1.0, 0.7188, 1.0, 0.75, 1.0, 0.75, 1.0, 0.7188, 1.0, 0.2812, 1.0, 0.3125, 1.0, 0.3125, 1.0, 0.2812, 1.0, 0.6875, 1.0, 0.7188, 1.0, 0.7188, 1.0, 0.6875, 1.0, 0.25, 1.0, 0.2812, 1.0, 0.2812, 1.0, 0.25, 1.0, 0.6562, 1.0, 0.6875, 1.0, 0.6875, 1.0, 0.6562, 1.0, 0.2188, 1.0, 0.25, 1.0, 0.25, 1.0, 0.2188, 1.0, 0.625, 1.0, 0.6562, 1.0, 0.6562, 1.0, 0.625, 1.0, 0.1875, 1.0, 0.2188, 1.0, 0.2188, 1.0, 0.1875, 1.0, 0.5938, 1.0, 0.625, 1.0, 0.625, 1.0, 0.5938, 1.0, 0.1562, 1.0, 0.1875, 1.0, 0.1875, 1.0, 0.1562, 1.0, 0.5625, 1.0, 0.5938, 1.0, 0.5938, 1.0, 0.5625, 1.0, 0.9688, 1.0, 1.0, 1.0, 1.0, 1.0, 0.9688, 1.0, 0.125, 1.0, 0.1562, 1.0, 0.1562, 1.0, 0.125, 1.0, 0.5312, 1.0, 0.5625, 1.0, 0.5625, 1.0, 0.5312, 1.0, 0.9375, 1.0, 0.9688, 1.0, 0.9688, 1.0, 0.9375, 1.0, 0.09375, 1.0, 0.125, 1.0, 0.125, 1.0, 0.09375, 1.0, 0.5, 1.0, 0.5312, 1.0, 0.5312, 1.0, 0.5, 1.0, 0.9062, 1.0, 0.9375, 1.0, 0.9375, 1.0, 0.9062, 1.0, 0.0625, 1.0, 0.09375, 1.0, 0.09375, 1.0, 0.0625, 1.0, 0.4688, 1.0, 0.5, 1.0, 0.5, 1.0, 0.4688, 1.0, 0.875, 1.0, 0.9062, 1.0, 0.9062, 1.0, 0.875, 1.0, 0.03125, 1.0, 0.0625, 1.0, 0.0625, 1.0, 0.03125, 1.0, 0.4375, 1.0, 0.4688, 1.0, 0.4688, 1.0, 0.4375, 1.0, 0.8438, 1.0, 0.875, 1.0, 0.875, 1.0, 0.8438, 1.0, 0.0, 1.0, 0.03125, 1.0, 0.03125, 1.0, 0.0, 1.0, 0.0, 1.0, 0.03125, 1.0, 0.03125, 1.0, 0.0, 1.0, 0.8438, 1.0, 0.875, 1.0, 0.875, 1.0, 0.8438, 1.0, 0.4375, 1.0, 0.4688, 1.0, 0.4688, 1.0, 0.4375, 1.0, 0.03125, 1.0, 0.0625, 1.0, 0.0625, 1.0, 0.03125, 1.0, 0.875, 1.0, 0.9063, 1.0, 0.9062, 1.0, 0.875, 1.0, 0.4688, 1.0, 0.5, 1.0, 0.5, 1.0, 0.4688, 1.0, 0.0625, 1.0, 0.09375, 1.0, 0.09375, 1.0, 0.0625, 1.0, 0.9063, 1.0, 0.9375, 1.0, 0.9375, 1.0, 0.9062, 1.0, 0.5, 1.0, 0.5312, 1.0, 0.5312, 1.0, 0.5, 1.0, 0.09375, 1.0, 0.125, 1.0, 0.125, 1.0, 0.09375, 1.0, 0.9375, 1.0, 0.9688, 1.0, 0.9688, 1.0, 0.9375, 1.0, 0.5312, 1.0, 0.5625, 1.0, 0.5625, 1.0, 0.5312, 1.0, 0.125, 1.0, 0.1562, 1.0, 0.1562, 1.0, 0.125, 1.0, 0.9688, 1.0, 1.0, 1.0, 1.0, 1.0, 0.9688, 1.0, 0.5625, 1.0, 0.5938, 1.0, 0.5938, 1.0, 0.5625, 1.0, 0.1562, 1.0, 0.1875, 1.0, 0.1875, 1.0, 0.1562, 1.0, 0.5938, 1.0, 0.625, 1.0, 0.625, 1.0, 0.5938, 1.0, 0.1875, 1.0, 0.2188, 1.0, 0.2188, 1.0, 0.1875, 1.0, 0.625, 1.0, 0.6562, 1.0, 0.6562, 1.0, 0.625, 1.0, 0.2188, 1.0, 0.25, 1.0, 0.25, 1.0, 0.2188, 1.0, 0.6562, 1.0, 0.6875, 1.0, 0.6875, 1.0, 0.6562, 1.0, 0.25, 1.0, 0.2812, 1.0, 0.2812, 1.0, 0.25, 1.0, 0.6875, 1.0, 0.7188, 1.0, 0.7188, 1.0, 0.6875, 1.0, 0.2812, 1.0, 0.3125, 1.0, 0.3125, 1.0, 0.2812, 1.0, 0.7188, 1.0, 0.75, 1.0, 0.75, 1.0, 0.7188, 1.0, 0.3125, 1.0, 0.3438, 1.0, 0.3438, 1.0, 0.3125, 1.0, 0.75, 1.0, 0.7812, 1.0, 0.7812, 1.0, 0.75, 1.0, 0.3438, 1.0, 0.375, 1.0, 0.375, 1.0, 0.3438, 1.0, 0.7812, 1.0, 0.8125, 1.0, 0.8125, 1.0, 0.7812, 1.0, 0.375, 1.0, 0.4062, 1.0, 0.4062, 1.0, 0.375, 1.0, 0.8125, 1.0, 0.8438, 1.0, 0.8438, 1.0, 0.8125, 1.0, 0.4062, 1.0, 0.4375, 1.0, 0.4375, 1.0, 0.4062, 1.0, 0.8125, 1.0, 0.8438, 1.0, 0.8438, 1.0, 0.8125, 1.0, 0.4062, 1.0, 0.4375, 1.0, 0.4375, 1.0, 0.4062, 1.0, 0.0, 1.0, 0.03125, 1.0, 0.03125, 1.0, 0.0, 1.0, 0.8438, 1.0, 0.875, 1.0, 0.875, 1.0, 0.8438, 1.0, 0.4375, 1.0, 0.4688, 1.0, 0.4688, 1.0, 0.4375, 1.0, 0.03125, 1.0, 0.0625, 1.0, 0.0625, 1.0, 0.03125, 1.0, 0.875, 1.0, 0.9062, 1.0, 0.9062, 1.0, 0.875, 1.0, 0.4688, 1.0, 0.5, 1.0, 0.5, 1.0, 0.4688, 1.0, 0.0625, 1.0, 0.09375, 1.0, 0.09375, 1.0, 0.0625, 1.0, 0.9062, 1.0, 0.9375, 1.0, 0.9375, 1.0, 0.9062, 1.0, 0.5, 1.0, 0.5312, 1.0, 0.5312, 1.0, 0.5, 1.0, 0.09375, 1.0, 0.125, 1.0, 0.125, 1.0, 0.09375, 1.0, 0.9375, 1.0, 0.9688, 1.0, 0.9688, 1.0, 0.9375, 1.0, 0.5312, 1.0, 0.5625, 1.0, 0.5625, 1.0, 0.5312, 1.0, 0.125, 1.0, 0.1562, 1.0, 0.1562, 1.0, 0.125, 1.0, 0.9688, 1.0, 1.0, 1.0, 1.0, 1.0, 0.9688, 1.0, 0.5625, 1.0, 0.5938, 1.0, 0.5938, 1.0, 0.5625, 1.0, 0.1562, 1.0, 0.1875, 1.0, 0.1875, 1.0, 0.1562, 1.0, 0.5938, 1.0, 0.625, 1.0, 0.625, 1.0, 0.5938, 1.0, 0.1875, 1.0, 0.2188, 1.0, 0.2188, 1.0, 0.1875, 1.0, 0.625, 1.0, 0.6562, 1.0, 0.6562, 1.0, 0.625, 1.0, 0.2188, 1.0, 0.25, 1.0, 0.25, 1.0, 0.2188, 1.0, 0.6562, 1.0, 0.6875, 1.0, 0.6875, 1.0, 0.6562, 1.0, 0.25, 1.0, 0.2812, 1.0, 0.2812, 1.0, 0.25, 1.0, 0.6875, 1.0, 0.7188, 1.0, 0.7188, 1.0, 0.6875, 1.0, 0.2812, 1.0, 0.3125, 1.0, 0.3125, 1.0, 0.2812, 1.0, 0.7188, 1.0, 0.75, 1.0, 0.75, 1.0, 0.7188, 1.0, 0.3125, 1.0, 0.3438, 1.0, 0.3438, 1.0, 0.3125, 1.0, 0.75, 1.0, 0.7812, 1.0, 0.7812, 1.0, 0.75, 1.0, 0.3438, 1.0, 0.375, 1.0, 0.375, 1.0, 0.3438, 1.0, 0.7812, 1.0, 0.8125, 1.0, 0.8125, 1.0, 0.7812, 1.0, 0.375, 1.0, 0.4062, 1.0, 0.4062, 1.0, 0.375, 1.0, 0.3125, 1.0, 0.3438, 1.0, 0.3438, 1.0, 0.3125, 1.0, 0.4688, 1.0, 0.5, 1.0, 0.5, 1.0, 0.4688, 1.0, 0.7188, 1.0, 0.75, 1.0, 0.75, 1.0, 0.7188, 1.0, 0.2812, 1.0, 0.3125, 1.0, 0.3125, 1.0, 0.2812, 1.0, 0.6875, 1.0, 0.7188, 1.0, 0.7188, 1.0, 0.6875, 1.0, 0.25, 1.0, 0.2812, 1.0, 0.2812, 1.0, 0.25, 1.0, 0.6562, 1.0, 0.6875, 1.0, 0.6875, 1.0, 0.6562, 1.0, 0.2188, 1.0, 0.25, 1.0, 0.25, 1.0, 0.2188, 1.0, 0.625, 1.0, 0.6562, 1.0, 0.6562, 1.0, 0.625, 1.0, 0.1875, 1.0, 0.2188, 1.0, 0.2188, 1.0, 0.1875, 1.0, 0.5938, 1.0, 0.625, 1.0, 0.625, 1.0, 0.5938, 1.0, 0.1562, 1.0, 0.1875, 1.0, 0.1875, 1.0, 0.1562, 1.0, 0.5625, 1.0, 0.5938, 1.0, 0.5938, 1.0, 0.5625, 1.0, 0.9688, 1.0, 1.0, 1.0, 1.0, 1.0, 0.9688, 1.0, 0.125, 1.0, 0.1562, 1.0, 0.1562, 1.0, 0.125, 1.0, 0.5312, 1.0, 0.5625, 1.0, 0.5625, 1.0, 0.5312, 1.0, 0.9375, 1.0, 0.9688, 1.0, 0.9688, 1.0, 0.9375, 1.0, 0.09375, 1.0, 0.125, 1.0, 0.125, 1.0, 0.09375, 1.0, 0.5, 1.0, 0.5312, 1.0, 0.5312, 1.0, 0.5, 1.0, 0.9062, 1.0, 0.9375, 1.0, 0.9375, 1.0, 0.9062, 1.0, 0.0625, 1.0, 0.09375, 1.0, 0.09375, 1.0, 0.0625, 1.0, 0.4688, 1.0, 0.5, 1.0, 0.5, 1.0, 0.4688, 1.0, 0.875, 1.0, 0.9062, 1.0, 0.9062, 1.0, 0.875, 1.0, 0.03125, 1.0, 0.0625, 1.0, 0.0625, 1.0, 0.03125, 1.0, 0.4375, 1.0, 0.4688, 1.0, 0.4688, 1.0, 0.4375, 1.0, 0.8438, 1.0, 0.875, 1.0, 0.875, 1.0, 0.8438, 1.0, 0.0, 1.0, 0.03125, 1.0, 0.03125, 1.0, 0.0, 1.0, 0.4062, 1.0, 0.4375, 1.0, 0.4375, 1.0, 0.4062, 1.0, 0.8125, 1.0, 0.8438, 1.0, 0.8438, 1.0, 0.8125, 1.0, 0.375, 1.0, 0.4062, 1.0, 0.4062, 1.0, 0.375, 1.0, 0.7812, 1.0, 0.8125, 1.0, 0.8125, 1.0, 0.7812, 1.0, 0.3438, 1.0, 0.375, 1.0, 0.375, 1.0, 0.3438, 1.0, 0.75, 1.0, 0.7812, 1.0, 0.7812, 1.0, 0.75, 1.0, 0.0, 1.0, 0.03125, 1.0, 0.03125, 1.0, 0.0, 1.0, 0.875, 1.0, 0.9062, 1.0, 0.9062, 1.0, 0.875, 1.0, 0.03125, 1.0, 0.0625, 1.0, 0.0625, 1.0, 0.03125, 1.0, 0.4375, 1.0, 0.4688, 1.0, 0.4688, 1.0, 0.4375, 1.0, 0.8438, 1.0, 0.875, 1.0, 0.875, 1.0, 0.8438, 1.0, 0.4062, 1.0, 0.4375, 1.0, 0.4375, 1.0, 0.4062, 1.0, 0.8125, 1.0, 0.8438, 1.0, 0.8438, 1.0, 0.8125, 1.0, 0.9375, 1.0, 0.9688, 1.0, 0.9688, 1.0, 0.9375, 1.0, 0.375, 1.0, 0.4062, 1.0, 0.4062, 1.0, 0.375, 1.0, 0.7812, 1.0, 0.8125, 1.0, 0.8125, 1.0, 0.7812, 1.0, 0.3438, 1.0, 0.375, 1.0, 0.375, 1.0, 0.3438, 1.0, 0.75, 1.0, 0.7812, 1.0, 0.7812, 1.0, 0.75, 1.0, 0.3125, 1.0, 0.3438, 1.0, 0.3438, 1.0, 0.3125, 1.0, 0.7188, 1.0, 0.75, 1.0, 0.75, 1.0, 0.7188, 1.0, 0.2812, 1.0, 0.3125, 1.0, 0.3125, 1.0, 0.2812, 1.0, 0.6875, 1.0, 0.7188, 1.0, 0.7188, 1.0, 0.6875, 1.0, 0.25, 1.0, 0.2812, 1.0, 0.2812, 1.0, 0.25, 1.0, 0.6562, 1.0, 0.6875, 1.0, 0.6875, 1.0, 0.6562, 1.0, 0.2188, 1.0, 0.25, 1.0, 0.25, 1.0, 0.2188, 1.0, 0.625, 1.0, 0.6562, 1.0, 0.6562, 1.0, 0.625, 1.0, 0.1875, 1.0, 0.2188, 1.0, 0.2188, 1.0, 0.1875, 1.0, 0.5938, 1.0, 0.625, 1.0, 0.625, 1.0, 0.5938, 1.0, 0.1562, 1.0, 0.1875, 1.0, 0.1875, 1.0, 0.1562, 1.0, 0.5625, 1.0, 0.5938, 1.0, 0.5938, 1.0, 0.5625, 1.0, 0.125, 1.0, 0.1562, 1.0, 0.1562, 1.0, 0.125, 1.0, 0.5312, 1.0, 0.5625, 1.0, 0.5625, 1.0, 0.5312, 1.0, 0.2856, 0.4288, 0.25, 0.4323, 0.2144, 0.4288, 0.1803, 0.4184, 0.1487, 0.4015, 0.1211, 0.3789, 0.09846, 0.3513, 0.08162, 0.3197, 0.07125, 0.2856, 0.06774, 0.25, 0.07125, 0.2144, 0.08162, 0.1803, 0.09846, 0.1487, 0.1211, 0.1211, 0.1487, 0.09846, 0.1803, 0.08162, 0.2144, 0.07125, 0.25, 0.06774, 0.2856, 0.07125, 0.3197, 0.08162, 0.3513, 0.09846, 0.3789, 0.1211, 0.4015, 0.1487, 0.4184, 0.1803, 0.4288, 0.2144, 0.4323, 0.25, 0.4288, 0.2856, 0.4184, 0.3197, 0.4015, 0.3513, 0.3789, 0.3789, 0.3513, 0.4015, 0.3197, 0.4184, 0.09375, 1.0, 0.125, 1.0, 0.125, 1.0, 0.09375, 1.0, 0.5, 1.0, 0.5312, 1.0, 0.5312, 1.0, 0.5, 1.0, 0.9062, 1.0, 0.9375, 1.0, 0.9375, 1.0, 0.9062, 1.0, 0.0625, 1.0, 0.09375, 1.0, 0.09375, 1.0, 0.0625, 1.0, 0.9688, 1.0, 1.0, 1.0, 0.9993, 1.0, 0.9694, 1.0, 0.2958, 0.4855, 0.251, 0.4899, 0.25, 0.4323, 0.2856, 0.4288, 0.9375, 1.0, 0.9688, 1.0, 0.9681, 1.0, 0.9382, 1.0, 0.3409, 0.472, 0.2978, 0.4851, 0.2856, 0.4288, 0.3197, 0.4184, 0.9062, 1.0, 0.9375, 1.0, 0.9368, 1.0, 0.9069, 1.0, 0.3825, 0.45, 0.3427, 0.4713, 0.3197, 0.4184, 0.3513, 0.4015, 0.875, 1.0, 0.9062, 1.0, 0.9056, 1.0, 0.8757, 1.0, 0.4189, 0.4203, 0.3841, 0.4489, 0.3513, 0.4015, 0.3789, 0.3789, 0.8438, 1.0, 0.875, 1.0, 0.8743, 1.0, 0.8444, 1.0, 0.4489, 0.3841, 0.4203, 0.4189, 0.3789, 0.3789, 0.4015, 0.3513, 0.8125, 1.0, 0.8438, 1.0, 0.8431, 1.0, 0.8132, 1.0, 0.4713, 0.3427, 0.45, 0.3825, 0.4015, 0.3513, 0.4184, 0.3197, 0.7812, 1.0, 0.8125, 1.0, 0.8118, 1.0, 0.7819, 1.0, 0.4851, 0.2978, 0.472, 0.3409, 0.4184, 0.3197, 0.4288, 0.2856, 0.75, 1.0, 0.7812, 1.0, 0.7806, 1.0, 0.7507, 1.0, 0.4899, 0.251, 0.4855, 0.2958, 0.4288, 0.2856, 0.4323, 0.25, 0.7188, 1.0, 0.75, 1.0, 0.7493, 1.0, 0.7194, 1.0, 0.4855, 0.2042, 0.4899, 0.249, 0.4323, 0.25, 0.4288, 0.2144, 0.6875, 1.0, 0.7188, 1.0, 0.7181, 1.0, 0.6882, 1.0, 0.472, 0.1591, 0.4851, 0.2022, 0.4288, 0.2144, 0.4184, 0.1803, 0.6562, 1.0, 0.6875, 1.0, 0.6868, 1.0, 0.6569, 1.0, 0.45, 0.1175, 0.4713, 0.1573, 0.4184, 0.1803, 0.4015, 0.1487, 0.625, 1.0, 0.6562, 1.0, 0.6556, 1.0, 0.6257, 1.0, 0.4203, 0.08107, 0.4489, 0.1159, 0.4015, 0.1487, 0.3789, 0.1211, 0.5938, 1.0, 0.625, 1.0, 0.6243, 1.0, 0.5944, 1.0, 0.3841, 0.05108, 0.4189, 0.07966, 0.3789, 0.1211, 0.3513, 0.09846, 0.5625, 1.0, 0.5938, 1.0, 0.5931, 1.0, 0.5632, 1.0, 0.3427, 0.02874, 0.3825, 0.04998, 0.3513, 0.09846, 0.3197, 0.08162, 0.5312, 1.0, 0.5625, 1.0, 0.5618, 1.0, 0.5319, 1.0, 0.2978, 0.0149, 0.3409, 0.02798, 0.3197, 0.08162, 0.2856, 0.07125, 0.5, 1.0, 0.5312, 1.0, 0.5306, 1.0, 0.5007, 1.0, 0.251, 0.0101, 0.2958, 0.01451, 0.2856, 0.07125, 0.25, 0.06774, 0.4688, 1.0, 0.5, 1.0, 0.4993, 1.0, 0.4694, 1.0, 0.2042, 0.01451, 0.249, 0.0101, 0.25, 0.06774, 0.2144, 0.07125, 0.4375, 1.0, 0.4688, 1.0, 0.4681, 1.0, 0.4382, 1.0, 0.1591, 0.02798, 0.2022, 0.0149, 0.2144, 0.07125, 0.1803, 0.08162, 0.4062, 1.0, 0.4375, 1.0, 0.4368, 1.0, 0.4069, 1.0, 0.1175, 0.04998, 0.1573, 0.02874, 0.1803, 0.08162, 0.1487, 0.09846, 0.375, 1.0, 0.4062, 1.0, 0.4056, 1.0, 0.3757, 1.0, 0.08107, 0.07966, 0.1159, 0.05108, 0.1487, 0.09846, 0.1211, 0.1211, 0.3438, 1.0, 0.375, 1.0, 0.3743, 1.0, 0.3444, 1.0, 0.05108, 0.1159, 0.07966, 0.08107, 0.1211, 0.1211, 0.09846, 0.1487, 0.3125, 1.0, 0.3438, 1.0, 0.3431, 1.0, 0.3132, 1.0, 0.02874, 0.1573, 0.04998, 0.1175, 0.09846, 0.1487, 0.08162, 0.1803, 0.2812, 1.0, 0.3125, 1.0, 0.3118, 1.0, 0.2819, 1.0, 0.0149, 0.2022, 0.02798, 0.1591, 0.08162, 0.1803, 0.07125, 0.2144, 0.25, 1.0, 0.2812, 1.0, 0.2806, 1.0, 0.2507, 1.0, 0.0101, 0.249, 0.01451, 0.2042, 0.07125, 0.2144, 0.06774, 0.25, 0.2188, 1.0, 0.25, 1.0, 0.2493, 1.0, 0.2194, 1.0, 0.01451, 0.2958, 0.0101, 0.251, 0.06774, 0.25, 0.07125, 0.2856, 0.1875, 1.0, 0.2188, 1.0, 0.2181, 1.0, 0.1882, 1.0, 0.02798, 0.3409, 0.0149, 0.2978, 0.07125, 0.2856, 0.08162, 0.3197, 0.1562, 1.0, 0.1875, 1.0, 0.1868, 1.0, 0.1569, 1.0, 0.04998, 0.3825, 0.02874, 0.3427, 0.08162, 0.3197, 0.09846, 0.3513, 0.125, 1.0, 0.1562, 1.0, 0.1556, 1.0, 0.1257, 1.0, 0.07966, 0.4189, 0.05108, 0.3841, 0.09846, 0.3513, 0.1211, 0.3789, 0.09375, 1.0, 0.125, 1.0, 0.1243, 1.0, 0.09442, 1.0, 0.1159, 0.4489, 0.08107, 0.4203, 0.1211, 0.3789, 0.1487, 0.4015, 0.0625, 1.0, 0.09375, 1.0, 0.09308, 1.0, 0.06317, 1.0, 0.1573, 0.4713, 0.1175, 0.45, 0.1487, 0.4015, 0.1803, 0.4184, 0.03125, 1.0, 0.0625, 1.0, 0.06183, 1.0, 0.03192, 1.0, 0.2022, 0.4851, 0.1591, 0.472, 0.1803, 0.4184, 0.2144, 0.4288, 0.0, 1.0, 0.03125, 1.0, 0.03058, 1.0, 0.0006654, 1.0, 0.249, 0.4899, 0.2042, 0.4855, 0.2144, 0.4288, 0.25, 0.4323, 0.9688, 1.0, 1.0, 1.0, 1.0, 1.0, 0.9688, 1.0, 0.9062, 1.0, 0.9375, 1.0, 0.9375, 1.0, 0.9062, 1.0, 0.625, 1.0, 0.6562, 1.0, 0.6562, 1.0, 0.625, 1.0, 0.3438, 1.0, 0.375, 1.0, 0.375, 1.0, 0.3438, 1.0, 0.0625, 1.0, 0.09375, 1.0, 0.09375, 1.0, 0.0625, 1.0, 0.75, 1.0, 0.7812, 1.0, 0.7812, 1.0, 0.75, 1.0, 0.4687, 1.0, 0.5, 1.0, 0.5, 1.0, 0.4688, 1.0, 0.1875, 1.0, 0.2188, 1.0, 0.2188, 1.0, 0.1875, 1.0, 0.875, 1.0, 0.9062, 1.0, 0.9062, 1.0, 0.875, 1.0, 0.5938, 1.0, 0.625, 1.0, 0.625, 1.0, 0.5938, 1.0, 0.3125, 1.0, 0.3438, 1.0, 0.3438, 1.0, 0.3125, 1.0, 0.03125, 1.0, 0.0625, 1.0, 0.0625, 1.0, 0.03125, 1.0, 0.7188, 1.0, 0.75, 1.0, 0.75, 1.0, 0.7188, 1.0, 0.4375, 1.0, 0.4687, 1.0, 0.4688, 1.0, 0.4375, 1.0, 0.1562, 1.0, 0.1875, 1.0, 0.1875, 1.0, 0.1562, 1.0, 0.8437, 1.0, 0.875, 1.0, 0.875, 1.0, 0.8438, 1.0, 0.5625, 1.0, 0.5938, 1.0, 0.5938, 1.0, 0.5625, 1.0, 0.2812, 1.0, 0.3125, 1.0, 0.3125, 1.0, 0.2812, 1.0, 0.9688, 1.0, 1.0, 1.0, 1.0, 1.0, 0.9688, 1.0, 0.0, 1.0, 0.03125, 1.0, 0.03125, 1.0, 0.0, 1.0, 0.6875, 1.0, 0.7188, 1.0, 0.7188, 1.0, 0.6875, 1.0, 0.4062, 1.0, 0.4375, 1.0, 0.4375, 1.0, 0.4062, 1.0, 0.125, 1.0, 0.1562, 1.0, 0.1562, 1.0, 0.125, 1.0, 0.8125, 1.0, 0.8437, 1.0, 0.8438, 1.0, 0.8125, 1.0, 0.5312, 1.0, 0.5625, 1.0, 0.5625, 1.0, 0.5312, 1.0, 0.25, 1.0, 0.2812, 1.0, 0.2812, 1.0, 0.25, 1.0, 0.9375, 1.0, 0.9688, 1.0, 0.9688, 1.0, 0.9375, 1.0, 0.6562, 1.0, 0.6875, 1.0, 0.6875, 1.0, 0.6562, 1.0, 0.375, 1.0, 0.4062, 1.0, 0.4062, 1.0, 0.375, 1.0, 0.09375, 1.0, 0.125, 1.0, 0.125, 1.0, 0.09375, 1.0, 0.7812, 1.0, 0.8125, 1.0, 0.8125, 1.0, 0.7812, 1.0, 0.5, 1.0, 0.5312, 1.0, 0.5312, 1.0, 0.5, 1.0, 0.2188, 1.0, 0.25, 1.0, 0.25, 1.0, 0.2188, 1.0, 0.2188, 1.0, 0.25, 1.0, 0.25, 1.0, 0.2188, 1.0, 0.5, 1.0, 0.5312, 1.0, 0.5312, 1.0, 0.5, 1.0, 0.7812, 1.0, 0.8125, 1.0, 0.8125, 1.0, 0.7812, 1.0, 0.09375, 1.0, 0.125, 1.0, 0.125, 1.0, 0.09375, 1.0, 0.375, 1.0, 0.4062, 1.0, 0.4062, 1.0, 0.375, 1.0, 0.6562, 1.0, 0.6875, 1.0, 0.6875, 1.0, 0.6562, 1.0, 0.9375, 1.0, 0.9688, 1.0, 0.9688, 1.0, 0.9375, 1.0, 0.25, 1.0, 0.2812, 1.0, 0.2812, 1.0, 0.25, 1.0, 0.5312, 1.0, 0.5625, 1.0, 0.5625, 1.0, 0.5312, 1.0, 0.8125, 1.0, 0.8438, 1.0, 0.8438, 1.0, 0.8125, 1.0, 0.125, 1.0, 0.1562, 1.0, 0.1562, 1.0, 0.125, 1.0, 0.4062, 1.0, 0.4375, 1.0, 0.4375, 1.0, 0.4062, 1.0, 0.6875, 1.0, 0.7188, 1.0, 0.7188, 1.0, 0.6875, 1.0, 0.0, 1.0, 0.03125, 1.0, 0.03125, 1.0, 0.0, 1.0, 0.9688, 1.0, 1.0, 1.0, 1.0, 1.0, 0.9688, 1.0, 0.2812, 1.0, 0.3125, 1.0, 0.3125, 1.0, 0.2812, 1.0, 0.5625, 1.0, 0.5938, 1.0, 0.5938, 1.0, 0.5625, 1.0, 0.8438, 1.0, 0.875, 1.0, 0.875, 1.0, 0.8438, 1.0, 0.1562, 1.0, 0.1875, 1.0, 0.1875, 1.0, 0.1562, 1.0, 0.4375, 1.0, 0.4688, 1.0, 0.4688, 1.0, 0.4375, 1.0, 0.7188, 1.0, 0.75, 1.0, 0.75, 1.0, 0.7188, 1.0, 0.03125, 1.0, 0.0625, 1.0, 0.0625, 1.0, 0.03125, 1.0, 0.3125, 1.0, 0.3438, 1.0, 0.3438, 1.0, 0.3125, 1.0, 0.5938, 1.0, 0.625, 1.0, 0.625, 1.0, 0.5938, 1.0, 0.875, 1.0, 0.9062, 1.0, 0.9062, 1.0, 0.875, 1.0, 0.1875, 1.0, 0.2188, 1.0, 0.2188, 1.0, 0.1875, 1.0, 0.4688, 1.0, 0.5, 1.0, 0.5, 1.0, 0.4688, 1.0, 0.75, 1.0, 0.7812, 1.0, 0.7812, 1.0, 0.75, 1.0, 0.0625, 1.0, 0.09375, 1.0, 0.09375, 1.0, 0.0625, 1.0, 0.3438, 1.0, 0.375, 1.0, 0.375, 1.0, 0.3438, 1.0, 0.625, 1.0, 0.6562, 1.0, 0.6562, 1.0, 0.625, 1.0, 0.9062, 1.0, 0.9375, 1.0, 0.9375, 1.0, 0.9062, 1.0, 0.03125, 0.5417, 0.03125, 0.8191, 0.0, 0.8191, 0.0, 0.5417, 0.0625, 0.5417, 0.0625, 0.8191, 0.03125, 0.8191, 0.03125, 0.5417, 0.09375, 0.5417, 0.09375, 0.8191, 0.0625, 0.8191, 0.0625, 0.5417, 0.125, 0.5417, 0.125, 0.8191, 0.09375, 0.8191, 0.09375, 0.5417, 0.1562, 0.5417, 0.1562, 0.8191, 0.125, 0.8191, 0.125, 0.5417, 0.1875, 0.5417, 0.1875, 0.8191, 0.1562, 0.8191, 0.1562, 0.5417, 0.2188, 0.5417, 0.2188, 0.8191, 0.1875, 0.8191, 0.1875, 0.5417, 0.25, 0.5417, 0.25, 0.8191, 0.2188, 0.8191, 0.2188, 0.5417, 0.2812, 0.5417, 0.2812, 0.8191, 0.25, 0.8191, 0.25, 0.5417, 0.3125, 0.5417, 0.3125, 0.8191, 0.2812, 0.8191, 0.2812, 0.5417, 0.3438, 0.5417, 0.3438, 0.8191, 0.3125, 0.8191, 0.3125, 0.5417, 0.375, 0.5417, 0.375, 0.8191, 0.3438, 0.8191, 0.3438, 0.5417, 0.4062, 0.5417, 0.4062, 0.8191, 0.375, 0.8191, 0.375, 0.5417, 0.4375, 0.5417, 0.4375, 0.8191, 0.4062, 0.8191, 0.4062, 0.5417, 0.4688, 0.5417, 0.4688, 0.8191, 0.4375, 0.8191, 0.4375, 0.5417, 0.5, 0.5417, 0.5, 0.8191, 0.4688, 0.8191, 0.4688, 0.5417, 0.5312, 0.5417, 0.5312, 0.8191, 0.5, 0.8191, 0.5, 0.5417, 0.5625, 0.5417, 0.5625, 0.8191, 0.5312, 0.8191, 0.5312, 0.5417, 0.5938, 0.5417, 0.5938, 0.8191, 0.5625, 0.8191, 0.5625, 0.5417, 0.625, 0.5417, 0.625, 0.8191, 0.5938, 0.8191, 0.5938, 0.5417, 0.6562, 0.5417, 0.6562, 0.8191, 0.625, 0.8191, 0.625, 0.5417, 0.6875, 0.5417, 0.6875, 0.8191, 0.6562, 0.8191, 0.6562, 0.5417, 0.7188, 0.5417, 0.7188, 0.8191, 0.6875, 0.8191, 0.6875, 0.5417, 0.75, 0.5417, 0.75, 0.8191, 0.7188, 0.8191, 0.7188, 0.5417, 0.7812, 0.5417, 0.7812, 0.8191, 0.75, 0.8191, 0.75, 0.5417, 0.8125, 0.5417, 0.8125, 0.8191, 0.7812, 0.8191, 0.7812, 0.5417, 0.8438, 0.5417, 0.8438, 0.8191, 0.8125, 0.8191, 0.8125, 0.5417, 0.875, 0.5417, 0.875, 0.8191, 0.8438, 0.8191, 0.8438, 0.5417, 0.9062, 0.5417, 0.9062, 0.8191, 0.875, 0.8191, 0.875, 0.5417, 0.9375, 0.5417, 0.9375, 0.8191, 0.9062, 0.8191, 0.9062, 0.5417, 0.9688, 0.5417, 0.9688, 0.8191, 0.9375, 0.8191, 0.9375, 0.5417, 1.0, 0.5417, 1.0, 0.8191, 0.9688, 0.8191, 0.9688, 0.5417, 1.0, 0.5, 1.0, 0.5417, 0.9688, 0.5417, 0.9688, 0.5, 0.9688, 0.5, 0.9688, 0.5417, 0.9375, 0.5417, 0.9375, 0.5, 0.9375, 0.5, 0.9375, 0.5417, 0.9062, 0.5417, 0.9062, 0.5, 0.9062, 0.5, 0.9062, 0.5417, 0.875, 0.5417, 0.875, 0.5, 0.875, 0.5, 0.875, 0.5417, 0.8438, 0.5417, 0.8438, 0.5, 0.8438, 0.5, 0.8438, 0.5417, 0.8125, 0.5417, 0.8125, 0.5, 0.8125, 0.5, 0.8125, 0.5417, 0.7812, 0.5417, 0.7812, 0.5, 0.7812, 0.5, 0.7812, 0.5417, 0.75, 0.5417, 0.75, 0.5, 0.75, 0.5, 0.75, 0.5417, 0.7188, 0.5417, 0.7188, 0.5, 0.7188, 0.5, 0.7188, 0.5417, 0.6875, 0.5417, 0.6875, 0.5, 0.6875, 0.5, 0.6875, 0.5417, 0.6562, 0.5417, 0.6562, 0.5, 0.6562, 0.5, 0.6562, 0.5417, 0.625, 0.5417, 0.625, 0.5, 0.625, 0.5, 0.625, 0.5417, 0.5938, 0.5417, 0.5938, 0.5, 0.5938, 0.5, 0.5938, 0.5417, 0.5625, 0.5417, 0.5625, 0.5, 0.5625, 0.5, 0.5625, 0.5417, 0.5312, 0.5417, 0.5312, 0.5, 0.5312, 0.5, 0.5312, 0.5417, 0.5, 0.5417, 0.5, 0.5, 0.5, 0.5, 0.5, 0.5417, 0.4688, 0.5417, 0.4688, 0.5, 0.4688, 0.5, 0.4688, 0.5417, 0.4375, 0.5417, 0.4375, 0.5, 0.4375, 0.5, 0.4375, 0.5417, 0.4062, 0.5417, 0.4062, 0.5, 0.4062, 0.5, 0.4062, 0.5417, 0.375, 0.5417, 0.375, 0.5, 0.375, 0.5, 0.375, 0.5417, 0.3438, 0.5417, 0.3438, 0.5, 0.3438, 0.5, 0.3438, 0.5417, 0.3125, 0.5417, 0.3125, 0.5, 0.3125, 0.5, 0.3125, 0.5417, 0.2812, 0.5417, 0.2812, 0.5, 0.2812, 0.5, 0.2812, 0.5417, 0.25, 0.5417, 0.25, 0.5, 0.25, 0.5, 0.25, 0.5417, 0.2188, 0.5417, 0.2188, 0.5, 0.2188, 0.5, 0.2188, 0.5417, 0.1875, 0.5417, 0.1875, 0.5, 0.1875, 0.5, 0.1875, 0.5417, 0.1562, 0.5417, 0.1562, 0.5, 0.1562, 0.5, 0.1562, 0.5417, 0.125, 0.5417, 0.125, 0.5, 0.125, 0.5, 0.125, 0.5417, 0.09375, 0.5417, 0.09375, 0.5, 0.09375, 0.5, 0.09375, 0.5417, 0.0625, 0.5417, 0.0625, 0.5, 0.0625, 0.5, 0.0625, 0.5417, 0.03125, 0.5417, 0.03125, 0.5, 0.03125, 0.5, 0.03125, 0.5417, 0.0, 0.5417, 0.0, 0.5])
me_cylinder.materials.append(mat_base)
me_cylinder.materials.append(mat_red_label)
me_cylinder.materials.append(mat_gold_top)
me_cylinder.materials.append(mat_white_label)
me_cylinder.update()

# ---- objects
ob_cylinder = bpy.data.objects.new('Cylinder', me_cylinder)

# ---- transforms, parenting, visibility, modifiers, constraints
ob_cylinder.location = (0.0, 0.0, 0.0)
_m = ob_cylinder.modifiers.new('Subdivision', 'SUBSURF')

# ---- collection membership
col_collection.objects.link(ob_cylinder)

# ---- scene / render settings (as saved in the file)
scene.frame_start = 1; scene.frame_end = 250; scene.frame_set(1)
scene.render.engine = 'BLENDER_EEVEE_NEXT'
scene.cycles.sampling_pattern = 'TABULATED_SOBOL'
scene.view_settings.view_transform = 'Filmic'
bpy.context.view_layer.update()

# ---- added for rendering (the .blend has no active camera and no usable light): camera, sun
cam_auto = bpy.data.cameras.new('AutoCamera')
cam_auto.lens = 50.0
cam_auto.sensor_width = 36.0
cam_auto.clip_end = 1000.0
ob_auto_camera = bpy.data.objects.new('AutoCamera', cam_auto)
scene.collection.objects.link(ob_auto_camera)
ob_auto_camera.location = (4.73426, -5.68111, 3.79547)
ob_auto_camera.rotation_euler = (1.09748, -7.21219e-08, 0.694738)
scene.camera = ob_auto_camera
light_auto_sun = bpy.data.lights.new('AutoSun', 'SUN')
light_auto_sun.energy = 3.0
light_auto_sun.angle = 0.0523599
ob_auto_sun = bpy.data.objects.new('AutoSun', light_auto_sun)
scene.collection.objects.link(ob_auto_sun)
ob_auto_sun.rotation_euler = (0.872665, 0.174533, 0.523599)
bpy.context.view_layer.update()
